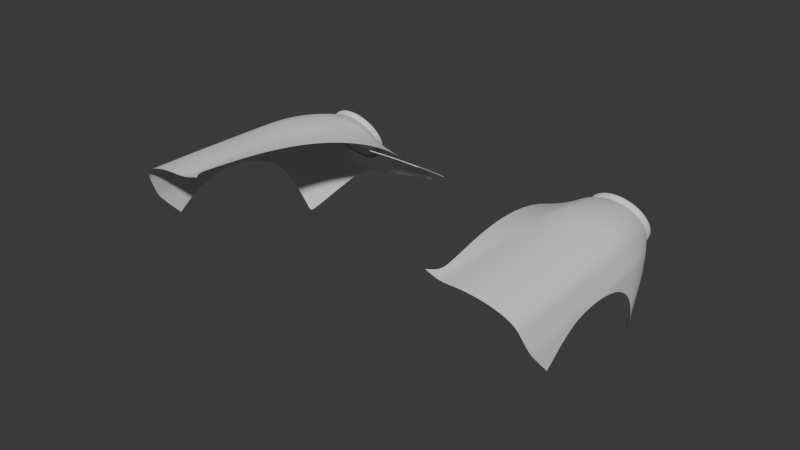 # Source: porsche-356-1964.blend  (saved by Blender 5.1.29; exported with 4.5.12 LTS)
import bpy
from mathutils import Matrix  # noqa: F401  (used for matrix-valued properties, if any)

bpy.ops.wm.read_factory_settings(use_empty=True)
scene = bpy.context.scene
scene.name = 'Scene'

# ---- collections
col_body = bpy.data.collections.new('Body'); scene.collection.children.link(col_body)
col_blueprint = bpy.data.collections.new('Blueprint'); scene.collection.children.link(col_blueprint)

# ---- node groups
ng_smooth_by_angle = bpy.data.node_groups.new('Smooth by Angle', 'GeometryNodeTree')
_s = ng_smooth_by_angle.interface.new_socket(name='Mesh', in_out='OUTPUT', socket_type='NodeSocketGeometry')
_s = ng_smooth_by_angle.interface.new_socket(name='Mesh', in_out='INPUT', socket_type='NodeSocketGeometry')
_s = ng_smooth_by_angle.interface.new_socket(name='Angle', in_out='INPUT', socket_type='NodeSocketFloat')
_s.subtype = 'ANGLE'
_s.default_value = 0.5236
_s.min_value = 0.0
_s.max_value = 3.142
_s.description = 'Maximum face angle for smooth edges'
_s = ng_smooth_by_angle.interface.new_socket(name='Ignore Sharpness', in_out='INPUT', socket_type='NodeSocketBool')
_s.force_non_field = True
ng_smooth_by_angle.description = 'Set the sharpness of mesh edges based on the angle between the neighboring faces'
_N = ng_smooth_by_angle.nodes; _L = ng_smooth_by_angle.links
n0 = _N.new('GeometryNodeSetShadeSmooth'); n0.name = 'Set Shade Smooth'; n0.location = (120, -80)
n0.domain = 'EDGE'
n1 = _N.new('GeometryNodeSetShadeSmooth'); n1.name = 'Set Shade Smooth.001'; n1.location = (300, -80)
n2 = _N.new('NodeGroupOutput'); n2.name = 'Group Output'; n2.location = (480, -80)
n3 = _N.new('GeometryNodeInputMeshEdgeAngle'); n3.name = 'Edge Angle'; n3.location = (-440, -240)
n4 = _N.new('NodeGroupInput'); n4.name = 'Group Input'; n4.location = (-80, -80)
n5 = _N.new('GeometryNodeInputEdgeSmooth'); n5.name = 'Is Edge Smooth'; n5.location = (-260, -120)
n6 = _N.new('GeometryNodeInputShadeSmooth'); n6.name = 'Is Shade Smooth'; n6.location = (-440, -397)
n7 = _N.new('FunctionNodeCompare'); n7.name = 'Compare'; n7.location = (-260, -260)
n7.operation = 'LESS_EQUAL'
n7.inputs[6].default_value = (0.0, 0.0, 0.0, 0.0)
n7.inputs[7].default_value = (0.0, 0.0, 0.0, 0.0)
n8 = _N.new('FunctionNodeBooleanMath'); n8.name = 'Boolean Math.001'; n8.location = (-80, -260)
n9 = _N.new('NodeGroupInput'); n9.name = 'Group Input.001'; n9.location = (-440, -329)
n10 = _N.new('NodeGroupInput'); n10.name = 'Group Input.002'; n10.location = (-259, -189)
n11 = _N.new('FunctionNodeBooleanMath'); n11.name = 'Boolean Math'; n11.location = (-80, -149)
n11.operation = 'OR'
n12 = _N.new('FunctionNodeBooleanMath'); n12.name = 'Boolean Math.002'; n12.location = (-260, -380)
n12.operation = 'OR'
n13 = _N.new('NodeGroupInput'); n13.name = 'Group Input.003'; n13.location = (-440, -460)
_L.new(n3.outputs[0], n7.inputs[0])
_L.new(n1.outputs[0], n2.inputs[0])
_L.new(n9.outputs[1], n7.inputs[1])
_L.new(n7.outputs[0], n8.inputs[0])
_L.new(n4.outputs[0], n0.inputs[0])
_L.new(n0.outputs[0], n1.inputs[0])
_L.new(n8.outputs[0], n0.inputs[2])
_L.new(n10.outputs[2], n11.inputs[1])
_L.new(n5.outputs[0], n11.inputs[0])
_L.new(n11.outputs[0], n0.inputs[1])
_L.new(n13.outputs[2], n12.inputs[1])
_L.new(n6.outputs[0], n12.inputs[0])
_L.new(n12.outputs[0], n8.inputs[1])
n2.is_active_output = True

# ---- world
world_world = bpy.data.worlds.new('World'); scene.world = world_world
world_world.use_nodes = True; world_world.node_tree.nodes.clear()
_N = world_world.node_tree.nodes; _L = world_world.node_tree.links
n0 = _N.new('ShaderNodeOutputWorld'); n0.name = 'World Output'; n0.location = (200, 100)
n1 = _N.new('ShaderNodeBackground'); n1.name = 'Background'; n1.location = (-200, 100)
n1.inputs[0].default_value = (0.05088, 0.05088, 0.05088, 1.0)
_L.new(n1.outputs[0], n0.inputs[0])
n0.is_active_output = True
world_world.color = (0.05088, 0.05088, 0.05088)
world_world.sun_shadow_jitter_overblur = 0.0

# ---- meshes
me_plane = bpy.data.meshes.new('Plane')
me_plane.from_pydata([(-0.4231, 1.162, 0.0), (0.0, -1.0, 0.0), (0.0, 1.213, 0.0), (-0.935, -1.103, 0.0), (-1.073, -0.9536, 0.0), (-0.9959, -1.096, 0.0), (-1.043, -1.065, 0.0), (-1.071, -1.015, 0.0), (-0.5932, 1.105, 0.0), (-0.5932, -1.038, 0.0), (-0.4231, -1.016, 0.0), (0.0, 1.161, 0.0), (-0.4231, 1.102, 0.0), (-0.5932, 1.04, 0.0), (-0.6861, 0.9575, 0.0), (-1.014, -0.9246, 0.0), (-1.012, -0.9704, 0.0), (-0.9939, -1.016, 0.0), (-0.9612, -1.044, 0.0), (-0.9138, -1.05, 0.0), (-0.5932, -0.9956, 0.0), (-0.4231, -0.9746, 0.0), (0.0, -0.9617, 0.0), (-0.7382, 0.9866, 0.0), (-0.8718, -0.8878, 0.0), (-0.4231, -0.817, 0.0), (0.0, -0.8107, 0.0), (-0.5932, -0.8375, 0.0), (-0.5686, 0.9403, 0.0), (-0.4231, 0.9981, 0.0), (0.0, 1.065, 0.0), (-0.636, 0.8779, 0.0), (-0.7754, 0.771, 0.0), (-0.8126, 0.5554, 0.0), (-0.8499, 0.3398, 0.0), (-0.8871, 0.1243, 0.0), (-0.9243, -0.09129, 0.0), (-0.9616, -0.3069, 0.0), (-0.9988, -0.5224, 0.0), (-1.036, -0.738, 0.0), (-0.7226, 0.7484, 0.0), (-0.759, 0.5393, 0.0), (-0.7955, 0.3301, 0.0), (-0.832, 0.121, 0.0), (-0.8685, -0.0881, 0.0), (-0.905, -0.2972, 0.0), (-0.9415, -0.5063, 0.0), (-0.9779, -0.7155, 0.0), (-0.4231, 0.7965, 0.0), (-0.4231, 0.5948, 0.0), (-0.4231, 0.3931, 0.0), (-0.4231, 0.1914, 0.0), (-0.4231, -0.01028, 0.0), (-0.4231, -0.212, 0.0), (-0.4231, -0.4136, 0.0), (-0.4231, -0.6153, 0.0), (-0.5714, 0.7428, 0.0), (-0.5741, 0.5452, 0.0), (-0.5768, 0.3477, 0.0), (-0.5796, 0.1502, 0.0), (-0.5823, -0.04734, 0.0), (-0.585, -0.2449, 0.0), (-0.5878, -0.4424, 0.0), (-0.5905, -0.6399, 0.0), (0.0, -0.6023, 0.0), (0.0, -0.3939, 0.0), (0.0, -0.1855, 0.0), (0.0, 0.02291, 0.0), (0.0, 0.2313, 0.0), (0.0, 0.4397, 0.0), (0.0, 0.6481, 0.0), (0.0, 0.8565, 0.0), (-0.8456, -0.6916, 0.0), (-0.8194, -0.4954, 0.0), (-0.7932, -0.2992, 0.0), (-0.767, -0.103, 0.0), (-0.7408, 0.09317, 0.0), (-0.7146, 0.2894, 0.0), (-0.6884, 0.4856, 0.0), (-0.6622, 0.6817, 0.0), (-0.141, 1.196, 0.0), (-0.282, 1.179, 0.0), (-0.282, -1.01, 0.0), (-0.141, -1.005, 0.0), (-0.141, 1.141, 0.0), (-0.282, 1.122, 0.0), (-0.282, -0.9703, 0.0), (-0.141, -0.966, 0.0), (-0.282, -0.8149, 0.0), (-0.141, -0.8128, 0.0), (-0.282, 1.02, 0.0), (-0.141, 1.043, 0.0), (-0.282, 0.8165, 0.0), (-0.141, 0.8365, 0.0), (-0.282, 0.6126, 0.0), (-0.141, 0.6303, 0.0), (-0.282, 0.4086, 0.0), (-0.141, 0.4242, 0.0), (-0.282, 0.2047, 0.0), (-0.141, 0.218, 0.0), (-0.282, 0.0007876, 0.0), (-0.141, 0.01185, 0.0), (-0.282, -0.2031, 0.0), (-0.141, -0.1943, 0.0), (-0.282, -0.4071, 0.0), (-0.141, -0.4005, 0.0), (-0.282, -0.611, 0.0), (-0.141, -0.6066, 0.0), (0.4231, 1.162, 0.0), (0.935, -1.103, 0.0), (1.073, -0.9536, 0.0), (0.9959, -1.096, 0.0), (1.043, -1.065, 0.0), (1.071, -1.015, 0.0), (0.5932, 1.105, 0.0), (0.5932, -1.038, 0.0), (0.4231, -1.016, 0.0), (0.4231, 1.102, 0.0), (0.5932, 1.04, 0.0), (0.6861, 0.9575, 0.0), (1.014, -0.9246, 0.0), (1.012, -0.9704, 0.0), (0.9939, -1.016, 0.0), (0.9612, -1.044, 0.0), (0.9138, -1.05, 0.0), (0.5932, -0.9956, 0.0), (0.4231, -0.9746, 0.0), (0.7382, 0.9866, 0.0), (0.8718, -0.8878, 0.0), (0.4231, -0.817, 0.0), (0.5932, -0.8375, 0.0), (0.5686, 0.9403, 0.0), (0.4231, 0.9981, 0.0), (0.636, 0.8779, 0.0), (0.7754, 0.771, 0.0), (0.8126, 0.5554, 0.0), (0.8499, 0.3398, 0.0), (0.8871, 0.1243, 0.0), (0.9243, -0.09129, 0.0), (0.9616, -0.3069, 0.0), (0.9988, -0.5224, 0.0), (1.036, -0.738, 0.0), (0.7226, 0.7484, 0.0), (0.759, 0.5393, 0.0), (0.7955, 0.3301, 0.0), (0.832, 0.121, 0.0), (0.8685, -0.0881, 0.0), (0.905, -0.2972, 0.0), (0.9415, -0.5063, 0.0), (0.9779, -0.7155, 0.0), (0.4231, 0.7965, 0.0), (0.4231, 0.5948, 0.0), (0.4231, 0.3931, 0.0), (0.4231, 0.1914, 0.0), (0.4231, -0.01028, 0.0), (0.4231, -0.212, 0.0), (0.4231, -0.4136, 0.0), (0.4231, -0.6153, 0.0), (0.5714, 0.7428, 0.0), (0.5741, 0.5452, 0.0), (0.5768, 0.3477, 0.0), (0.5796, 0.1502, 0.0), (0.5823, -0.04734, 0.0), (0.585, -0.2449, 0.0), (0.5878, -0.4424, 0.0), (0.5905, -0.6399, 0.0), (0.8456, -0.6916, 0.0), (0.8194, -0.4954, 0.0), (0.7932, -0.2992, 0.0), (0.767, -0.103, 0.0), (0.7408, 0.09317, 0.0), (0.7146, 0.2894, 0.0), (0.6884, 0.4856, 0.0), (0.6622, 0.6817, 0.0), (0.141, 1.196, 0.0), (0.282, 1.179, 0.0), (0.282, -1.01, 0.0), (0.141, -1.005, 0.0), (0.141, 1.141, 0.0), (0.282, 1.122, 0.0), (0.282, -0.9703, 0.0), (0.141, -0.966, 0.0), (0.282, -0.8149, 0.0), (0.141, -0.8128, 0.0), (0.282, 1.02, 0.0), (0.141, 1.043, 0.0), (0.282, 0.8165, 0.0), (0.141, 0.8365, 0.0), (0.282, 0.6126, 0.0), (0.141, 0.6303, 0.0), (0.282, 0.4086, 0.0), (0.141, 0.4242, 0.0), (0.282, 0.2047, 0.0), (0.141, 0.218, 0.0), (0.282, 0.0007876, 0.0), (0.141, 0.01185, 0.0), (0.282, -0.2031, 0.0), (0.141, -0.1943, 0.0), (0.282, -0.4071, 0.0), (0.141, -0.4005, 0.0), (0.282, -0.611, 0.0), (0.141, -0.6066, 0.0)], [], [(4, 7, 16, 15), (8, 13, 12, 0), (80, 84, 11, 2), (12, 13, 28, 29), (85, 12, 29, 90), (40, 14, 23, 32), (15, 16, 17, 24), (6, 17, 16, 7), (5, 18, 17, 6), (3, 19, 18, 5), (20, 19, 3, 9), (21, 20, 9, 10), (86, 21, 10, 82), (23, 14, 13, 8), (24, 19, 20, 27), (24, 17, 18, 19), (88, 25, 21, 86), (56, 28, 31, 79), (25, 27, 20, 21), (79, 31, 14, 40), (106, 55, 25, 88), (55, 63, 27, 25), (14, 31, 28, 13), (29, 28, 56, 48), (48, 56, 57, 49), (49, 57, 58, 50), (50, 58, 59, 51), (51, 59, 60, 52), (52, 60, 61, 53), (53, 61, 62, 54), (54, 62, 63, 55), (90, 29, 48, 92), (92, 48, 49, 94), (94, 49, 50, 96), (96, 50, 51, 98), (98, 51, 52, 100), (100, 52, 53, 102), (102, 53, 54, 104), (104, 54, 55, 106), (24, 72, 47, 15), (72, 73, 46, 47), (73, 74, 45, 46), (74, 75, 44, 45), (75, 76, 43, 44), (76, 77, 42, 43), (77, 78, 41, 42), (78, 79, 40, 41), (27, 63, 72, 24), (63, 62, 73, 72), (62, 61, 74, 73), (61, 60, 75, 74), (60, 59, 76, 75), (59, 58, 77, 76), (58, 57, 78, 77), (57, 56, 79, 78), (15, 47, 39, 4), (47, 46, 38, 39), (46, 45, 37, 38), (45, 44, 36, 37), (44, 43, 35, 36), (43, 42, 34, 35), (42, 41, 33, 34), (41, 40, 32, 33), (65, 105, 107, 64), (105, 104, 106, 107), (66, 103, 105, 65), (103, 102, 104, 105), (67, 101, 103, 66), (101, 100, 102, 103), (68, 99, 101, 67), (99, 98, 100, 101), (69, 97, 99, 68), (97, 96, 98, 99), (70, 95, 97, 69), (95, 94, 96, 97), (71, 93, 95, 70), (93, 92, 94, 95), (30, 91, 93, 71), (91, 90, 92, 93), (64, 107, 89, 26), (107, 106, 88, 89), (26, 89, 87, 22), (89, 88, 86, 87), (22, 87, 83, 1), (87, 86, 82, 83), (11, 84, 91, 30), (84, 85, 90, 91), (0, 12, 85, 81), (81, 85, 84, 80), (110, 120, 121, 113), (114, 108, 117, 118), (174, 2, 11, 178), (117, 132, 131, 118), (179, 184, 132, 117), (142, 134, 127, 119), (120, 128, 122, 121), (112, 113, 121, 122), (111, 112, 122, 123), (109, 111, 123, 124), (125, 115, 109, 124), (126, 116, 115, 125), (180, 176, 116, 126), (127, 114, 118, 119), (128, 130, 125, 124), (128, 124, 123, 122), (182, 180, 126, 129), (158, 173, 133, 131), (129, 126, 125, 130), (173, 142, 119, 133), (200, 182, 129, 157), (157, 129, 130, 165), (119, 118, 131, 133), (132, 150, 158, 131), (150, 151, 159, 158), (151, 152, 160, 159), (152, 153, 161, 160), (153, 154, 162, 161), (154, 155, 163, 162), (155, 156, 164, 163), (156, 157, 165, 164), (184, 186, 150, 132), (186, 188, 151, 150), (188, 190, 152, 151), (190, 192, 153, 152), (192, 194, 154, 153), (194, 196, 155, 154), (196, 198, 156, 155), (198, 200, 157, 156), (128, 120, 149, 166), (166, 149, 148, 167), (167, 148, 147, 168), (168, 147, 146, 169), (169, 146, 145, 170), (170, 145, 144, 171), (171, 144, 143, 172), (172, 143, 142, 173), (130, 128, 166, 165), (165, 166, 167, 164), (164, 167, 168, 163), (163, 168, 169, 162), (162, 169, 170, 161), (161, 170, 171, 160), (160, 171, 172, 159), (159, 172, 173, 158), (120, 110, 141, 149), (149, 141, 140, 148), (148, 140, 139, 147), (147, 139, 138, 146), (146, 138, 137, 145), (145, 137, 136, 144), (144, 136, 135, 143), (143, 135, 134, 142), (65, 64, 201, 199), (199, 201, 200, 198), (66, 65, 199, 197), (197, 199, 198, 196), (67, 66, 197, 195), (195, 197, 196, 194), (68, 67, 195, 193), (193, 195, 194, 192), (69, 68, 193, 191), (191, 193, 192, 190), (70, 69, 191, 189), (189, 191, 190, 188), (71, 70, 189, 187), (187, 189, 188, 186), (30, 71, 187, 185), (185, 187, 186, 184), (64, 26, 183, 201), (201, 183, 182, 200), (26, 22, 181, 183), (183, 181, 180, 182), (22, 1, 177, 181), (181, 177, 176, 180), (11, 30, 185, 178), (178, 185, 184, 179), (108, 175, 179, 117), (175, 174, 178, 179)])
me_plane.polygons.foreach_set('use_smooth', [True] * 178)
_uv = me_plane.uv_layers.new(name='UVMap')
_uv.uv.foreach_set('vector', [0.0, 0.07799, 0.006154, 0.04801, 0.03071, 0.06618, 0.02612, 0.08823, 0.125, 1.0, 0.1282, 0.9702, 0.2516, 0.9731, 0.25, 1.0, 0.4167, 1.0, 0.4172, 0.9753, 0.5, 0.9764, 0.5, 1.0, 0.2516, 0.9731, 0.1282, 0.9702, 0.151, 0.9206, 0.2543, 0.926, 0.3344, 0.9742, 0.2516, 0.9731, 0.2543, 0.926, 0.3362, 0.9283, 0.04786, 0.8645, 0.05057, 0.9616, 0.0, 0.9937, 0.0, 0.8919, 0.02612, 0.08823, 0.03071, 0.06618, 0.04279, 0.04355, 0.09154, 0.09746, 0.02318, 0.02254, 0.04279, 0.04355, 0.03071, 0.06618, 0.006154, 0.04801, 0.04773, 0.005807, 0.06033, 0.02847, 0.04279, 0.04355, 0.02318, 0.02254, 0.07684, 0.0, 0.08292, 0.02366, 0.06033, 0.02847, 0.04773, 0.005807, 0.2281, 0.03216, 0.08292, 0.02366, 0.07684, 0.0, 0.2302, 0.0127, 0.3066, 0.03263, 0.2281, 0.03216, 0.2302, 0.0127, 0.3077, 0.01404, 0.3711, 0.02753, 0.3066, 0.03263, 0.3077, 0.01404, 0.3718, 0.00936, 0.0, 0.9937, 0.05057, 0.9616, 0.1282, 0.9702, 0.125, 1.0, 0.09154, 0.09746, 0.08292, 0.02366, 0.2281, 0.03216, 0.2203, 0.105, 0.09154, 0.09746, 0.04279, 0.04355, 0.06033, 0.02847, 0.08292, 0.02366, 0.3683, 0.09784, 0.3025, 0.104, 0.3066, 0.03263, 0.3711, 0.02753, 0.1587, 0.83, 0.151, 0.9206, 0.1015, 0.9071, 0.1004, 0.8171, 0.3025, 0.104, 0.2203, 0.105, 0.2281, 0.03216, 0.3066, 0.03263, 0.1004, 0.8171, 0.1015, 0.9071, 0.05057, 0.9616, 0.04786, 0.8645, 0.3647, 0.1901, 0.2971, 0.1953, 0.3025, 0.104, 0.3683, 0.09784, 0.2971, 0.1953, 0.2126, 0.1957, 0.2203, 0.105, 0.3025, 0.104, 0.05057, 0.9616, 0.1015, 0.9071, 0.151, 0.9206, 0.1282, 0.9702, 0.2543, 0.926, 0.151, 0.9206, 0.1587, 0.83, 0.2597, 0.8346, 0.2597, 0.8346, 0.1587, 0.83, 0.1664, 0.7393, 0.265, 0.7433, 0.265, 0.7433, 0.1664, 0.7393, 0.1741, 0.6487, 0.2704, 0.652, 0.2704, 0.652, 0.1741, 0.6487, 0.1818, 0.5581, 0.2757, 0.5606, 0.2757, 0.5606, 0.1818, 0.5581, 0.1895, 0.4675, 0.2811, 0.4693, 0.2811, 0.4693, 0.1895, 0.4675, 0.1972, 0.3769, 0.2864, 0.378, 0.2864, 0.378, 0.1972, 0.3769, 0.2049, 0.2863, 0.2918, 0.2867, 0.2918, 0.2867, 0.2049, 0.2863, 0.2126, 0.1957, 0.2971, 0.1953, 0.3362, 0.9283, 0.2543, 0.926, 0.2597, 0.8346, 0.3398, 0.8361, 0.3398, 0.8361, 0.2597, 0.8346, 0.265, 0.7433, 0.3434, 0.7438, 0.3434, 0.7438, 0.265, 0.7433, 0.2704, 0.652, 0.3469, 0.6515, 0.3469, 0.6515, 0.2704, 0.652, 0.2757, 0.5606, 0.3505, 0.5592, 0.3505, 0.5592, 0.2757, 0.5606, 0.2811, 0.4693, 0.354, 0.467, 0.354, 0.467, 0.2811, 0.4693, 0.2864, 0.378, 0.3576, 0.3747, 0.3576, 0.3747, 0.2864, 0.378, 0.2918, 0.2867, 0.3612, 0.2824, 0.3612, 0.2824, 0.2918, 0.2867, 0.2971, 0.1953, 0.3647, 0.1901, 0.09154, 0.09746, 0.09264, 0.1874, 0.02884, 0.1853, 0.02612, 0.08823, 0.09264, 0.1874, 0.09375, 0.2774, 0.03156, 0.2823, 0.02884, 0.1853, 0.09375, 0.2774, 0.09486, 0.3673, 0.03427, 0.3793, 0.03156, 0.2823, 0.09486, 0.3673, 0.09596, 0.4573, 0.03699, 0.4764, 0.03427, 0.3793, 0.09596, 0.4573, 0.09707, 0.5473, 0.03971, 0.5734, 0.03699, 0.4764, 0.09707, 0.5473, 0.09818, 0.6372, 0.04242, 0.6705, 0.03971, 0.5734, 0.09818, 0.6372, 0.09929, 0.7272, 0.04514, 0.7675, 0.04242, 0.6705, 0.09929, 0.7272, 0.1004, 0.8171, 0.04786, 0.8645, 0.04514, 0.7675, 0.2203, 0.105, 0.2126, 0.1957, 0.09264, 0.1874, 0.09154, 0.09746, 0.2126, 0.1957, 0.2049, 0.2863, 0.09375, 0.2774, 0.09264, 0.1874, 0.2049, 0.2863, 0.1972, 0.3769, 0.09486, 0.3673, 0.09375, 0.2774, 0.1972, 0.3769, 0.1895, 0.4675, 0.09596, 0.4573, 0.09486, 0.3673, 0.1895, 0.4675, 0.1818, 0.5581, 0.09707, 0.5473, 0.09596, 0.4573, 0.1818, 0.5581, 0.1741, 0.6487, 0.09818, 0.6372, 0.09707, 0.5473, 0.1741, 0.6487, 0.1664, 0.7393, 0.09929, 0.7272, 0.09818, 0.6372, 0.1664, 0.7393, 0.1587, 0.83, 0.1004, 0.8171, 0.09929, 0.7272, 0.02612, 0.08823, 0.02884, 0.1853, 0.0, 0.1797, 0.0, 0.07799, 0.02884, 0.1853, 0.03156, 0.2823, 0.0, 0.2815, 0.0, 0.1797, 0.03156, 0.2823, 0.03427, 0.3793, 0.0, 0.3832, 0.0, 0.2815, 0.03427, 0.3793, 0.03699, 0.4764, 0.0, 0.485, 0.0, 0.3832, 0.03699, 0.4764, 0.03971, 0.5734, 0.0, 0.5867, 0.0, 0.485, 0.03971, 0.5734, 0.04242, 0.6705, 0.0, 0.6884, 0.0, 0.5867, 0.04242, 0.6705, 0.04514, 0.7675, 0.0, 0.7902, 0.0, 0.6884, 0.04514, 0.7675, 0.04786, 0.8645, 0.0, 0.8919, 0.0, 0.7902, 0.5, 0.2739, 0.4306, 0.2781, 0.4324, 0.1849, 0.5, 0.1797, 0.4306, 0.2781, 0.3612, 0.2824, 0.3647, 0.1901, 0.4324, 0.1849, 0.5, 0.3681, 0.4288, 0.3714, 0.4306, 0.2781, 0.5, 0.2739, 0.4288, 0.3714, 0.3576, 0.3747, 0.3612, 0.2824, 0.4306, 0.2781, 0.5, 0.4622, 0.427, 0.4646, 0.4288, 0.3714, 0.5, 0.3681, 0.427, 0.4646, 0.354, 0.467, 0.3576, 0.3747, 0.4288, 0.3714, 0.5, 0.5564, 0.4252, 0.5578, 0.427, 0.4646, 0.5, 0.4622, 0.4252, 0.5578, 0.3505, 0.5592, 0.354, 0.467, 0.427, 0.4646, 0.5, 0.6506, 0.4235, 0.651, 0.4252, 0.5578, 0.5, 0.5564, 0.4235, 0.651, 0.3469, 0.6515, 0.3505, 0.5592, 0.4252, 0.5578, 0.5, 0.7447, 0.4217, 0.7443, 0.4235, 0.651, 0.5, 0.6506, 0.4217, 0.7443, 0.3434, 0.7438, 0.3469, 0.6515, 0.4235, 0.651, 0.5, 0.8389, 0.4199, 0.8375, 0.4217, 0.7443, 0.5, 0.7447, 0.4199, 0.8375, 0.3398, 0.8361, 0.3434, 0.7438, 0.4217, 0.7443, 0.5, 0.9331, 0.4181, 0.9307, 0.4199, 0.8375, 0.5, 0.8389, 0.4181, 0.9307, 0.3362, 0.9283, 0.3398, 0.8361, 0.4199, 0.8375, 0.5, 0.1797, 0.4324, 0.1849, 0.4342, 0.09169, 0.5, 0.08553, 0.4324, 0.1849, 0.3647, 0.1901, 0.3683, 0.09784, 0.4342, 0.09169, 0.5, 0.08553, 0.4342, 0.09169, 0.4355, 0.02242, 0.5, 0.01732, 0.4342, 0.09169, 0.3683, 0.09784, 0.3711, 0.02753, 0.4355, 0.02242, 0.5, 0.01732, 0.4355, 0.02242, 0.4359, 0.00468, 0.5, 0.0, 0.4355, 0.02242, 0.3711, 0.02753, 0.3718, 0.00936, 0.4359, 0.00468, 0.5, 0.9764, 0.4172, 0.9753, 0.4181, 0.9307, 0.5, 0.9331, 0.4172, 0.9753, 0.3344, 0.9742, 0.3362, 0.9283, 0.4181, 0.9307, 0.25, 1.0, 0.2516, 0.9731, 0.3344, 0.9742, 0.3333, 1.0, 0.3333, 1.0, 0.3344, 0.9742, 0.4172, 0.9753, 0.4167, 1.0, 0.0, 0.07799, 0.02612, 0.08823, 0.03071, 0.06618, 0.006154, 0.04801, 0.125, 1.0, 0.25, 1.0, 0.2516, 0.9731, 0.1282, 0.9702, 0.4167, 1.0, 0.5, 1.0, 0.5, 0.9764, 0.4172, 0.9753, 0.2516, 0.9731, 0.2543, 0.926, 0.151, 0.9206, 0.1282, 0.9702, 0.3344, 0.9742, 0.3362, 0.9283, 0.2543, 0.926, 0.2516, 0.9731, 0.04786, 0.8645, 0.0, 0.8919, 0.0, 0.9937, 0.05057, 0.9616, 0.02612, 0.08823, 0.09154, 0.09746, 0.04279, 0.04355, 0.03071, 0.06618, 0.02318, 0.02254, 0.006154, 0.04801, 0.03071, 0.06618, 0.04279, 0.04355, 0.04773, 0.005807, 0.02318, 0.02254, 0.04279, 0.04355, 0.06033, 0.02847, 0.07684, 0.0, 0.04773, 0.005807, 0.06033, 0.02847, 0.08292, 0.02366, 0.2281, 0.03216, 0.2302, 0.0127, 0.07684, 0.0, 0.08292, 0.02366, 0.3066, 0.03263, 0.3077, 0.01404, 0.2302, 0.0127, 0.2281, 0.03216, 0.3711, 0.02753, 0.3718, 0.00936, 0.3077, 0.01404, 0.3066, 0.03263, 0.0, 0.9937, 0.125, 1.0, 0.1282, 0.9702, 0.05057, 0.9616, 0.09154, 0.09746, 0.2203, 0.105, 0.2281, 0.03216, 0.08292, 0.02366, 0.09154, 0.09746, 0.08292, 0.02366, 0.06033, 0.02847, 0.04279, 0.04355, 0.3683, 0.09784, 0.3711, 0.02753, 0.3066, 0.03263, 0.3025, 0.104, 0.1587, 0.83, 0.1004, 0.8171, 0.1015, 0.9071, 0.151, 0.9206, 0.3025, 0.104, 0.3066, 0.03263, 0.2281, 0.03216, 0.2203, 0.105, 0.1004, 0.8171, 0.04786, 0.8645, 0.05057, 0.9616, 0.1015, 0.9071, 0.3647, 0.1901, 0.3683, 0.09784, 0.3025, 0.104, 0.2971, 0.1953, 0.2971, 0.1953, 0.3025, 0.104, 0.2203, 0.105, 0.2126, 0.1957, 0.05057, 0.9616, 0.1282, 0.9702, 0.151, 0.9206, 0.1015, 0.9071, 0.2543, 0.926, 0.2597, 0.8346, 0.1587, 0.83, 0.151, 0.9206, 0.2597, 0.8346, 0.265, 0.7433, 0.1664, 0.7393, 0.1587, 0.83, 0.265, 0.7433, 0.2704, 0.652, 0.1741, 0.6487, 0.1664, 0.7393, 0.2704, 0.652, 0.2757, 0.5606, 0.1818, 0.5581, 0.1741, 0.6487, 0.2757, 0.5606, 0.2811, 0.4693, 0.1895, 0.4675, 0.1818, 0.5581, 0.2811, 0.4693, 0.2864, 0.378, 0.1972, 0.3769, 0.1895, 0.4675, 0.2864, 0.378, 0.2918, 0.2867, 0.2049, 0.2863, 0.1972, 0.3769, 0.2918, 0.2867, 0.2971, 0.1953, 0.2126, 0.1957, 0.2049, 0.2863, 0.3362, 0.9283, 0.3398, 0.8361, 0.2597, 0.8346, 0.2543, 0.926, 0.3398, 0.8361, 0.3434, 0.7438, 0.265, 0.7433, 0.2597, 0.8346, 0.3434, 0.7438, 0.3469, 0.6515, 0.2704, 0.652, 0.265, 0.7433, 0.3469, 0.6515, 0.3505, 0.5592, 0.2757, 0.5606, 0.2704, 0.652, 0.3505, 0.5592, 0.354, 0.467, 0.2811, 0.4693, 0.2757, 0.5606, 0.354, 0.467, 0.3576, 0.3747, 0.2864, 0.378, 0.2811, 0.4693, 0.3576, 0.3747, 0.3612, 0.2824, 0.2918, 0.2867, 0.2864, 0.378, 0.3612, 0.2824, 0.3647, 0.1901, 0.2971, 0.1953, 0.2918, 0.2867, 0.09154, 0.09746, 0.02612, 0.08823, 0.02884, 0.1853, 0.09264, 0.1874, 0.09264, 0.1874, 0.02884, 0.1853, 0.03156, 0.2823, 0.09375, 0.2774, 0.09375, 0.2774, 0.03156, 0.2823, 0.03427, 0.3793, 0.09486, 0.3673, 0.09486, 0.3673, 0.03427, 0.3793, 0.03699, 0.4764, 0.09596, 0.4573, 0.09596, 0.4573, 0.03699, 0.4764, 0.03971, 0.5734, 0.09707, 0.5473, 0.09707, 0.5473, 0.03971, 0.5734, 0.04242, 0.6705, 0.09818, 0.6372, 0.09818, 0.6372, 0.04242, 0.6705, 0.04514, 0.7675, 0.09929, 0.7272, 0.09929, 0.7272, 0.04514, 0.7675, 0.04786, 0.8645, 0.1004, 0.8171, 0.2203, 0.105, 0.09154, 0.09746, 0.09264, 0.1874, 0.2126, 0.1957, 0.2126, 0.1957, 0.09264, 0.1874, 0.09375, 0.2774, 0.2049, 0.2863, 0.2049, 0.2863, 0.09375, 0.2774, 0.09486, 0.3673, 0.1972, 0.3769, 0.1972, 0.3769, 0.09486, 0.3673, 0.09596, 0.4573, 0.1895, 0.4675, 0.1895, 0.4675, 0.09596, 0.4573, 0.09707, 0.5473, 0.1818, 0.5581, 0.1818, 0.5581, 0.09707, 0.5473, 0.09818, 0.6372, 0.1741, 0.6487, 0.1741, 0.6487, 0.09818, 0.6372, 0.09929, 0.7272, 0.1664, 0.7393, 0.1664, 0.7393, 0.09929, 0.7272, 0.1004, 0.8171, 0.1587, 0.83, 0.02612, 0.08823, 0.0, 0.07799, 0.0, 0.1797, 0.02884, 0.1853, 0.02884, 0.1853, 0.0, 0.1797, 0.0, 0.2815, 0.03156, 0.2823, 0.03156, 0.2823, 0.0, 0.2815, 0.0, 0.3832, 0.03427, 0.3793, 0.03427, 0.3793, 0.0, 0.3832, 0.0, 0.485, 0.03699, 0.4764, 0.03699, 0.4764, 0.0, 0.485, 0.0, 0.5867, 0.03971, 0.5734, 0.03971, 0.5734, 0.0, 0.5867, 0.0, 0.6884, 0.04242, 0.6705, 0.04242, 0.6705, 0.0, 0.6884, 0.0, 0.7902, 0.04514, 0.7675, 0.04514, 0.7675, 0.0, 0.7902, 0.0, 0.8919, 0.04786, 0.8645, 0.5, 0.2739, 0.5, 0.1797, 0.4324, 0.1849, 0.4306, 0.2781, 0.4306, 0.2781, 0.4324, 0.1849, 0.3647, 0.1901, 0.3612, 0.2824, 0.5, 0.3681, 0.5, 0.2739, 0.4306, 0.2781, 0.4288, 0.3714, 0.4288, 0.3714, 0.4306, 0.2781, 0.3612, 0.2824, 0.3576, 0.3747, 0.5, 0.4622, 0.5, 0.3681, 0.4288, 0.3714, 0.427, 0.4646, 0.427, 0.4646, 0.4288, 0.3714, 0.3576, 0.3747, 0.354, 0.467, 0.5, 0.5564, 0.5, 0.4622, 0.427, 0.4646, 0.4252, 0.5578, 0.4252, 0.5578, 0.427, 0.4646, 0.354, 0.467, 0.3505, 0.5592, 0.5, 0.6506, 0.5, 0.5564, 0.4252, 0.5578, 0.4235, 0.651, 0.4235, 0.651, 0.4252, 0.5578, 0.3505, 0.5592, 0.3469, 0.6515, 0.5, 0.7447, 0.5, 0.6506, 0.4235, 0.651, 0.4217, 0.7443, 0.4217, 0.7443, 0.4235, 0.651, 0.3469, 0.6515, 0.3434, 0.7438, 0.5, 0.8389, 0.5, 0.7447, 0.4217, 0.7443, 0.4199, 0.8375, 0.4199, 0.8375, 0.4217, 0.7443, 0.3434, 0.7438, 0.3398, 0.8361, 0.5, 0.9331, 0.5, 0.8389, 0.4199, 0.8375, 0.4181, 0.9307, 0.4181, 0.9307, 0.4199, 0.8375, 0.3398, 0.8361, 0.3362, 0.9283, 0.5, 0.1797, 0.5, 0.08553, 0.4342, 0.09169, 0.4324, 0.1849, 0.4324, 0.1849, 0.4342, 0.09169, 0.3683, 0.09784, 0.3647, 0.1901, 0.5, 0.08553, 0.5, 0.01732, 0.4355, 0.02242, 0.4342, 0.09169, 0.4342, 0.09169, 0.4355, 0.02242, 0.3711, 0.02753, 0.3683, 0.09784, 0.5, 0.01732, 0.5, 0.0, 0.4359, 0.00468, 0.4355, 0.02242, 0.4355, 0.02242, 0.4359, 0.00468, 0.3718, 0.00936, 0.3711, 0.02753, 0.5, 0.9764, 0.5, 0.9331, 0.4181, 0.9307, 0.4172, 0.9753, 0.4172, 0.9753, 0.4181, 0.9307, 0.3362, 0.9283, 0.3344, 0.9742, 0.25, 1.0, 0.3333, 1.0, 0.3344, 0.9742, 0.2516, 0.9731, 0.3333, 1.0, 0.4167, 1.0, 0.4172, 0.9753, 0.3344, 0.9742])
me_plane.update()
me_circle = bpy.data.meshes.new('Circle')
me_circle.from_pydata([(0.0, 0.112, 0.0), (-0.02899, 0.1082, 0.0), (-0.05601, 0.09701, 0.0), (-0.07921, 0.07921, 0.0), (-0.09701, 0.05601, 0.0), (-0.1082, 0.02899, 0.0), (-0.112, 0.0, 0.0), (-0.1082, -0.02899, 0.0), (-0.09701, -0.05601, 0.0), (-0.07921, -0.07921, 0.0), (-0.05601, -0.09701, 0.0), (-0.02899, -0.1082, 0.0), (0.0, -0.112, 0.0), (0.02899, -0.1082, 0.0), (0.05601, -0.09701, 0.0), (0.07921, -0.07921, 0.0), (0.09701, -0.05601, 0.0), (0.1082, -0.02899, 0.0), (0.112, 0.0, 0.0), (0.1082, 0.02899, 0.0), (0.09701, 0.05601, 0.0), (0.07921, 0.07921, 0.0), (0.05601, 0.09701, 0.0), (0.02899, 0.1082, 0.0), (0.0, 0.09585, 0.0), (-0.02481, 0.09259, 2.06e-16), (-0.04793, 0.08301, 3.98e-16), (-0.06778, 0.06778, 5.628e-16), (-0.08301, 0.04793, 6.893e-16), (-0.09259, 0.02481, 7.688e-16), (-0.09585, 4.816e-09, 7.959e-16), (-0.09259, -0.02481, 7.688e-16), (-0.08301, -0.04793, 6.893e-16), (-0.06778, -0.06778, 5.628e-16), (-0.04793, -0.08301, 3.98e-16), (-0.02481, -0.09259, 2.06e-16), (0.0, -0.09585, 0.0), (0.02481, -0.09259, -2.06e-16), (0.04793, -0.08301, -3.98e-16), (0.06778, -0.06778, -5.628e-16), (0.08301, -0.04793, -6.893e-16), (0.09259, -0.02481, -7.688e-16), (0.09585, 4.816e-09, -7.959e-16), (0.09259, 0.02481, -7.688e-16), (0.08301, 0.04793, -6.893e-16), (0.06778, 0.06778, -5.628e-16), (0.04793, 0.08301, -3.98e-16), (0.02481, 0.09259, -2.06e-16), (0.0, 0.1261, -3.338e-09), (-0.03263, 0.1218, -3.225e-09), (-0.06304, 0.1092, -2.891e-09), (-0.08915, 0.08915, -2.361e-09), (-0.1092, 0.06304, -1.669e-09), (-0.1218, 0.03263, -8.64e-10), (-0.1261, -4.19e-09, 1.791e-15), (-0.1218, -0.03263, 8.64e-10), (-0.1092, -0.06304, 1.669e-09), (-0.08915, -0.08915, 2.361e-09), (-0.06304, -0.1092, 2.891e-09), (-0.03263, -0.1218, 3.225e-09), (0.0, -0.1261, 3.338e-09), (0.03263, -0.1218, 3.225e-09), (0.06304, -0.1092, 2.891e-09), (0.08915, -0.08915, 2.361e-09), (0.1092, -0.06304, 1.669e-09), (0.1218, -0.03263, 8.64e-10), (0.1261, -4.19e-09, 1.99e-16), (0.1218, 0.03263, -8.64e-10), (0.1092, 0.06304, -1.669e-09), (0.08915, 0.08915, -2.361e-09), (0.06304, 0.1092, -2.891e-09), (0.03263, 0.1218, -3.225e-09), (-3.109e-16, 0.1261, -0.02465), (-0.03263, 0.1218, -0.02465), (-0.06304, 0.1092, -0.02465), (-0.08915, 0.08915, -0.02465), (-0.1092, 0.06304, -0.02327), (-0.1218, 0.03263, -0.02301), (-0.1261, -4.19e-09, -0.02358), (-0.1218, -0.03263, -0.02224), (-0.1092, -0.06304, -0.02092), (-0.08915, -0.08915, -0.01904), (-0.06304, -0.1092, -0.0202), (-2.707e-10, -0.1212, -0.02414), (0.03263, -0.1218, -0.02192), (0.06304, -0.1092, -0.02249), (0.08915, -0.08915, -0.02385), (0.1092, -0.06304, -0.02465), (0.1218, -0.03263, -0.02465), (0.1261, -4.19e-09, -0.02465), (0.1218, 0.03263, -0.02465), (0.1092, 0.06304, -0.02465), (0.08915, 0.08915, -0.02465), (0.06304, 0.1092, -0.02465), (0.03263, 0.1218, -0.02465), (-6.916e-16, 0.09883, -0.02465), (-0.02558, 0.09546, -0.02465), (-0.04942, 0.08559, -0.02465), (-0.06988, 0.06988, -0.02465), (-0.08559, 0.04942, -0.02465), (-0.09546, 0.02558, -0.02465), (-0.09883, -1.05e-08, -0.02465), (-0.09546, -0.02558, -0.02465), (-0.08559, -0.04942, -0.02465), (-0.06988, -0.06988, -0.02465), (-0.04942, -0.08559, -0.02465), (-0.02558, -0.09546, -0.02465), (2.042e-16, -0.09883, -0.02465), (0.02558, -0.09546, -0.02465), (0.04942, -0.08559, -0.02465), (0.06988, -0.06988, -0.02465), (0.08559, -0.04942, -0.02465), (0.09546, -0.02558, -0.02465), (0.09883, -1.05e-08, -0.02465), (0.09546, 0.02558, -0.02465), (0.08559, 0.04942, -0.02465), (0.06988, 0.06988, -0.02465), (0.04942, 0.08559, -0.02465), (0.02558, 0.09546, -0.02465), (-1.555e-16, -0.1261, -0.01232), (-0.03263, -0.1218, -0.01232), (-0.1218, 0.03263, -0.01232), (-0.1092, 0.06304, -0.01232), (0.1092, 0.06304, -0.01232), (0.1218, 0.03263, -0.01232), (0.03263, -0.1218, -0.01232), (-0.1261, -4.19e-09, -0.01232), (0.08915, 0.08915, -0.01232), (0.06304, -0.1092, -0.01232), (-0.1218, -0.03263, -0.01232), (0.06304, 0.1092, -0.01232), (0.08915, -0.08915, -0.01232), (-0.1092, -0.06304, -0.01232), (0.03263, 0.1218, -0.01232), (-0.03263, 0.1218, -0.01232), (-1.555e-16, 0.1261, -0.01232), (0.1092, -0.06304, -0.01232), (-0.08915, -0.08915, -0.01232), (-0.06304, 0.1092, -0.01232), (0.1218, -0.03263, -0.01232), (-0.06304, -0.1092, -0.01232), (-0.08915, 0.08915, -0.01232), (0.1261, -4.19e-09, -0.01232), (-3.458e-16, 0.09734, -0.01232), (0.02519, 0.09403, -0.01232), (0.04867, 0.0843, -0.01232), (0.06883, 0.06883, -0.01232), (0.0843, 0.04867, -0.01232), (0.09403, 0.02519, -0.01232), (0.09734, -2.841e-09, -0.01232), (0.09403, -0.02519, -0.01232), (0.0843, -0.04867, -0.01232), (0.06883, -0.06883, -0.01232), (0.04867, -0.0843, -0.01232), (0.02519, -0.09403, -0.01232), (1.021e-16, -0.09734, -0.01232), (-0.02519, -0.09403, -0.01232), (-0.04867, -0.0843, -0.01232), (-0.06883, -0.06883, -0.01232), (-0.0843, -0.04867, -0.01232), (-0.09403, -0.02519, -0.01232), (-0.09734, -2.841e-09, -0.01232), (-0.09403, 0.02519, -0.01232), (-0.0843, 0.04867, -0.01232), (-0.06883, 0.06883, -0.01232), (-0.04867, 0.0843, -0.01232), (-0.02519, 0.09403, -0.01232), (-0.06035, -0.1045, -0.02465), (-0.05211, -0.09025, -0.02465), (-0.07369, -0.07369, -0.02465), (-0.08534, -0.08534, -0.02465), (-0.08534, 0.08534, -0.02465), (-0.07369, 0.07369, -0.02465), (-0.05211, 0.09025, -0.02465), (-0.06035, 0.1045, -0.02465), (0.1207, -5.436e-09, -0.02465), (0.1042, -9.252e-09, -0.02465), (0.1007, -0.02697, -0.02465), (0.1166, -0.03124, -0.02465), (-0.03124, -0.1166, -0.02465), (-0.02697, -0.1007, -0.02465), (-0.1045, 0.06035, -0.02465), (-0.09025, 0.05211, -0.02465), (0.1166, 0.03124, -0.02465), (0.1007, 0.02697, -0.02465), (-2.092e-16, -0.1207, -0.02465), (1.025e-16, -0.1042, -0.02465), (-0.1166, 0.03124, -0.02465), (-0.1007, 0.02697, -0.02465), (0.1045, 0.06035, -0.02465), (0.09025, 0.05211, -0.02465), (0.0001153, 0.1686, -0.07588), (0.02697, -0.1007, -0.02465), (-0.03879, 0.1674, -0.07481), (-0.1205, -0.00128, -0.02465), (-0.1042, -9.252e-09, -0.02465), (0.0371, 0.1645, -0.07588), (0.08534, 0.08534, -0.02465), (0.07369, 0.07369, -0.02465), (0.07156, 0.1524, -0.07588), (0.06035, -0.1045, -0.02465), (0.05211, -0.09025, -0.02465), (0.1012, 0.1332, -0.07588), (-0.1166, -0.03124, -0.02465), (-0.1007, -0.02697, -0.02465), (0.06035, 0.1045, -0.02465), (0.05211, 0.09025, -0.02465), (0.1239, 0.1082, -0.07588), (0.08534, -0.08534, -0.02465), (0.07369, -0.07369, -0.02465), (-0.1045, -0.06035, -0.02465), (-0.09025, -0.05211, -0.02465), (0.1381, 0.07912, -0.07588), (0.03124, 0.1166, -0.02465), (0.02697, 0.1007, -0.02465), (-0.03124, 0.1166, -0.02465), (-0.02697, 0.1007, -0.02465), (0.143, 0.04788, -0.07588), (-6.164e-16, 0.1042, -0.02465), (-3.861e-16, 0.1207, -0.02465), (0.1045, -0.06035, -0.02465), (0.09025, -0.05211, -0.02465), (0.0004157, 0.2197, -0.1388), (-0.04109, 0.2155, -0.1388), (0.04192, 0.2155, -0.1388), (0.08059, 0.2035, -0.1388), (0.1138, 0.1843, -0.1388), (0.1393, 0.1593, -0.1388), (0.1553, 0.1302, -0.1388), (0.1608, 0.09897, -0.1388), (6.276e-08, 0.2678, -0.2095), (-0.04653, 0.2637, -0.2095), (0.04653, 0.2637, -0.2095), (0.08989, 0.2516, -0.2095), (0.1271, 0.2325, -0.2095), (0.1557, 0.2075, -0.2095), (0.1737, 0.1784, -0.2095), (0.1798, 0.1471, -0.2095), (5.359e-08, 0.3036, -0.2771), (-0.04837, 0.2995, -0.2771), (0.04837, 0.2995, -0.2771), (0.09345, 0.2874, -0.2771), (0.1322, 0.2683, -0.2771), (0.1619, 0.2433, -0.2771), (0.1805, 0.2142, -0.2771), (0.1869, 0.1829, -0.2771), (4.24e-08, 0.3333, -0.3411), (-0.04996, 0.3292, -0.3411), (0.04996, 0.3292, -0.3411), (0.09652, 0.3171, -0.3411), (0.1365, 0.298, -0.3411), (0.1672, 0.273, -0.3411), (0.1865, 0.2438, -0.3411), (0.193, 0.2126, -0.3411), (3.194e-08, 0.3672, -0.414), (-0.05089, 0.3631, -0.414), (0.05089, 0.3631, -0.414), (0.09832, 0.351, -0.414), (0.139, 0.3318, -0.414), (0.1703, 0.3068, -0.414), (0.1899, 0.2777, -0.414), (0.1966, 0.2465, -0.414), (2.014e-08, 0.4023, -0.4896), (-0.05141, 0.3982, -0.4896), (0.05141, 0.3982, -0.4896), (0.09931, 0.3861, -0.4896), (0.1404, 0.367, -0.4896), (0.172, 0.342, -0.4896), (0.1919, 0.3128, -0.4896), (0.1986, 0.2816, -0.4896), (7.938e-09, 0.4404, -0.5715), (-0.05252, 0.4362, -0.5715), (0.05252, 0.4362, -0.5715), (0.1015, 0.4242, -0.5715), (0.1435, 0.405, -0.5715), (0.1757, 0.38, -0.5715), (0.196, 0.3509, -0.5715), (0.2029, 0.3197, -0.5715), (-7.831e-09, 0.485, -0.6676), (-0.05311, 0.4809, -0.6676), (0.05311, 0.4809, -0.6676), (0.1026, 0.4688, -0.6676), (0.1451, 0.4496, -0.6676), (0.1777, 0.4247, -0.6676), (0.1982, 0.3955, -0.6676), (0.2052, 0.3643, -0.6676), (-2.335e-08, 0.5283, -0.7608), (-0.05311, 0.5242, -0.7608), (0.05311, 0.5242, -0.7608), (0.1026, 0.5121, -0.7608), (0.1451, 0.4929, -0.7608), (0.1777, 0.4679, -0.7608), (0.1982, 0.4388, -0.7608), (0.2052, 0.4076, -0.7608), (-3.474e-08, 0.5601, -0.8292), (-0.05311, 0.556, -0.8292), (0.05311, 0.556, -0.8292), (0.1026, 0.5439, -0.8292), (0.1451, 0.5247, -0.8292), (0.1777, 0.4997, -0.8292), (0.1982, 0.4706, -0.8292), (0.2052, 0.4394, -0.8292), (0.1432, -0.00476, -0.06867), (0.1686, 0.05446, -0.1388), (0.188, 0.1026, -0.2095), (0.1951, 0.1384, -0.2771), (0.2012, 0.1681, -0.3411), (0.2048, 0.202, -0.414), (0.2061, 0.2411, -0.4896), (0.2111, 0.2752, -0.5715), (0.2134, 0.3198, -0.6676), (0.2134, 0.3631, -0.7608), (0.2134, 0.3949, -0.8292), (0.1747, 0.01905, -0.1388), (0.1951, 0.06384, -0.2095), (0.2024, 0.09865, -0.2771), (0.2079, 0.1321, -0.3411), (0.2117, 0.1646, -0.414), (0.2143, 0.1985, -0.4967), (0.217, 0.2413, -0.5809), (0.2203, 0.2825, -0.6676), (0.2218, 0.3174, -0.7608), (0.2218, 0.3492, -0.8292), (0.219, 0.2299, -0.6394), (0.2165, 0.2279, -0.5904), (0.2216, 0.2319, -0.6885), (0.2222, 0.2104, -0.7843), (0.2215, 0.1647, -0.8714), (0.2151, 0.09503, -0.9372), (0.2044, 0.015, -0.9965), (0.1444, -0.2485, -0.2979), (0.1653, -0.2079, -0.2851), (0.1868, -0.1096, -0.2809), (0.1958, -0.01057, -0.2879), (0.2032, 0.07637, -0.3398), (0.2105, 0.1459, -0.4139), (0.2068, 0.1111, -0.3769), (0.2112, 0.2139, -0.4923), (0.1633, -0.1967, -0.2711), (0.2032, 0.07909, -0.3294), (0.1959, -0.003889, -0.2802), (0.186, -0.1007, -0.2702), (0.208, 0.1156, -0.3625), (0.2199, 0.2432, -0.6479), (0.2222, 0.2233, -0.7885), (0.2216, 0.2453, -0.6998), (0.2024, 0.0852, -0.2996), (0.2063, 0.1127, -0.3364), (0.1572, -0.1021, -0.1521), (0.1955, 0.02997, -0.2448), (0.1797, -0.03399, -0.197), (0.2217, 0.2813, -0.7303), (0.222, 0.2862, -0.8089), (0.2205, 0.2686, -0.6777), (0.1089, -0.09688, -0.05868), (0.1305, -0.06862, -0.05896), (0.1401, -0.2531, -0.2851), (0.1452, -0.1278, -0.1447), (-0.07474, 0.5287, -0.7548), (-0.6982, 0.5869, -0.7542), (-0.7771, 0.5854, -0.7577), (-0.7641, -0.2029, 0.06878), (-0.6937, -0.208, 0.07401), (-1.144, 0.488, -0.6554), (-1.125, 0.443, -0.5595), (-1.105, 0.3926, -0.4662), (-1.087, 0.3359, -0.3758), (-1.07, 0.2714, -0.289), (-1.052, 0.1984, -0.2061), (-1.033, 0.1162, -0.1264), (-1.012, 0.01298, -0.05249), (-0.9914, -0.1193, 0.01192), (-0.8593, 0.582, -0.7621), (-0.9549, 0.5788, -0.7756), (-0.9189, -0.1796, 0.0469), (-1.162, 0.5435, -0.7795), (-1.152, 0.5555, -0.801), (-1.132, 0.5648, -0.8135), (-1.163, 0.5305, -0.7524), (-1.108, 0.5701, -0.815), (-0.8343, -0.2006, 0.06344), (-0.5481, 0.5869, -0.7542), (-0.4691, 0.5854, -0.7577), (-0.4822, -0.2029, 0.06878), (-0.5526, -0.208, 0.07401), (-0.1019, 0.488, -0.6554), (-0.1214, 0.443, -0.5595), (-0.1408, 0.3926, -0.4662), (-0.1593, 0.3359, -0.3758), (-0.1768, 0.2714, -0.289), (-0.1944, 0.1984, -0.2061), (-0.2136, 0.1162, -0.1264), (-0.234, 0.01298, -0.05249), (-0.2549, -0.1193, 0.01192), (-0.387, 0.582, -0.7621), (-0.2914, 0.5788, -0.7756), (-0.3273, -0.1796, 0.0469), (-0.08383, 0.5435, -0.7795), (-0.09474, 0.5555, -0.801), (-0.1138, 0.5648, -0.8135), (-0.0833, 0.5305, -0.7524), (-0.1381, 0.5701, -0.815), (-0.6231, -0.216, 0.07909), (-0.6231, 0.5865, -0.7515), (-0.412, -0.2006, 0.06344), (-0.07831, 0.1459, -0.06757), (-0.07989, 0.1797, -0.1205), (-0.08639, 0.2285, -0.1897), (-0.08322, 0.2754, -0.2602), (-0.08021, 0.3154, -0.3286), (-0.07676, 0.3566, -0.4049), (-0.07273, 0.3969, -0.484), (-0.06894, 0.4379, -0.5687), (-0.06476, 0.4826, -0.6647), (-0.06538, 0.5268, -0.7574), (-0.0679, 0.5515, -0.8099), (-0.07729, 0.5415, -0.7817), (-0.09449, 0.4404, -0.5642), (-0.08359, 0.4853, -0.66), (-0.1289, 0.2932, -0.3087), (-0.1397, 0.2363, -0.2328), (-0.1052, 0.3948, -0.4755), (-0.1181, 0.3462, -0.3903), (-0.1251, 0.1323, -0.1003), (-0.1372, 0.1837, -0.1644), (-0.1222, 0.09076, -0.04951), (-0.1622, 0.09324, -0.08366), (-0.1643, 0.02029, -0.03997), (-0.1627, 0.1612, -0.1517), (-0.1968, 0.05201, -0.06913), (-0.2087, -0.05172, -0.01403), (-0.1881, 0.1387, -0.1391), (-0.1781, 0.1706, -0.1733), (-0.1627, 0.1828, -0.1792), (-0.2608, -0.1843, 0.04875), (-0.1677, -0.05135, -0.01424), (-0.2131, -0.1153, 0.01472), (-0.2644, -0.2616, 0.06886), (-0.1926, -0.2556, 0.06132), (-0.2283, -0.2591, 0.0669), (-0.08652, -0.2558, 0.03724), (-0.03263, -0.1218, -0.02089), (-0.05098, -0.2539, 0.02992), (-0.01591, -0.2517, 0.02147), (0.03116, -0.1163, -0.02465), (0.06185, -0.1574, -0.02258), (0.05056, -0.2417, -0.006107), (0.07362, -0.2365, -0.03777), (-0.1216, -0.2572, 0.04637), (-0.1674, -0.1234, 0.007131), (-0.2623, -0.2164, 0.05712), (-0.2169, -0.1706, 0.03404), (0.1175, -0.06448, -0.0418), (0.09464, -0.08989, -0.03806), (0.131, -0.0195, -0.04631), (0.1319, 0.02394, -0.05026), (0.1274, 0.05518, -0.05026), (0.03417, 0.1405, -0.05026), (0.1142, 0.08429, -0.05026), (0.06595, 0.1285, -0.05026), (0.09325, 0.1093, -0.05026), (5.765e-05, 0.1446, -0.05026), (-0.06933, 0.1252, -0.04611), (-0.03501, 0.142, -0.04973), (-0.1344, 0.04032, -0.03231), (-0.1038, 0.08805, -0.03708), (0.01719, -0.2465, 0.007288), (-0.0124, -0.1867, -0.0001149), (-0.08236, -0.1807, 0.00863), (0.02202, -0.1817, -0.007746), (-0.04806, -0.1855, 0.00385), (-0.1146, -0.1711, 0.01347), (-0.1341, 0.07094, -0.04683), (-0.1181, 0.06574, -0.03485), (-0.1414, 0.09174, -0.06575), (-0.07904, 0.1615, -0.092), (-0.1237, 0.1115, -0.07495), (0.1559, 0.02485, -0.1038), (0.0002655, 0.1941, -0.1074), (0.1075, 0.1588, -0.1074), (0.03951, 0.19, -0.1074), (0.1316, 0.1338, -0.1074), (0.1526, -0.02478, -0.0989), (0.1519, 0.07342, -0.1074), (0.1467, 0.1047, -0.1074), (-0.03994, 0.1915, -0.1068), (0.07608, 0.1779, -0.1074), (0.1611, -0.04221, -0.1321), (0.1357, -0.09631, -0.1067), (0.1505, -0.07081, -0.1168), (-0.006026, -0.1528, -0.01272), (0.02693, -0.1466, -0.01683), (0.06141, -0.1279, -0.0259), (-0.07132, -0.1425, -0.008057), (-0.03997, -0.1524, -0.009848), (-0.1005, -0.1297, -0.004928), (-0.1164, -0.1204, -0.004966), (-0.1415, -0.1435, 0.01128), (-0.157, -0.2563, 0.05422)], [(327, 326), (328, 327), (329, 328), (360, 359), (372, 360), (362, 361), (402, 362), (364, 363), (365, 364), (366, 365), (367, 366), (368, 367), (369, 368), (370, 369), (371, 370), (374, 371), (373, 372), (379, 373), (359, 403), (377, 379), (376, 377), (375, 376), (378, 375), (363, 378), (361, 380), (380, 374), (381, 382), (382, 394), (383, 384), (384, 402), (394, 395), (395, 401), (403, 381), (401, 399), (404, 383), (396, 404)], [(18, 19, 43, 42), (11, 12, 36, 35), (4, 5, 29, 28), (19, 20, 44, 43), (12, 13, 37, 36), (5, 6, 30, 29), (20, 21, 45, 44), (13, 14, 38, 37), (6, 7, 31, 30), (21, 22, 46, 45), (14, 15, 39, 38), (7, 8, 32, 31), (22, 23, 47, 46), (0, 1, 25, 24), (15, 16, 40, 39), (8, 9, 33, 32), (23, 0, 24, 47), (1, 2, 26, 25), (16, 17, 41, 40), (9, 10, 34, 33), (2, 3, 27, 26), (17, 18, 42, 41), (10, 11, 35, 34), (3, 4, 28, 27), (19, 18, 66, 67), (12, 11, 59, 60), (5, 4, 52, 53), (20, 19, 67, 68), (13, 12, 60, 61), (6, 5, 53, 54), (21, 20, 68, 69), (14, 13, 61, 62), (7, 6, 54, 55), (22, 21, 69, 70), (15, 14, 62, 63), (8, 7, 55, 56), (23, 22, 70, 71), (1, 0, 48, 49), (16, 15, 63, 64), (9, 8, 56, 57), (0, 23, 71, 48), (2, 1, 49, 50), (17, 16, 64, 65), (10, 9, 57, 58), (3, 2, 50, 51), (18, 17, 65, 66), (11, 10, 58, 59), (4, 3, 51, 52), (119, 120, 441, 83), (121, 122, 76, 77), (123, 124, 90, 91), (125, 119, 83, 84), (126, 121, 77, 78), (127, 123, 91, 92), (128, 125, 84, 85), (129, 126, 78, 79), (130, 127, 92, 93), (131, 128, 85, 86), (132, 129, 79, 80), (133, 130, 93, 94), (134, 135, 72, 73), (136, 131, 86, 87), (137, 132, 80, 81), (135, 133, 94, 72), (138, 134, 73, 74), (139, 136, 87, 88), (140, 137, 81, 82), (141, 138, 74, 75), (142, 139, 88, 89), (120, 140, 82, 441), (122, 141, 75, 76), (124, 142, 89, 90), (143, 144, 47, 24), (144, 145, 46, 47), (145, 146, 45, 46), (146, 147, 44, 45), (147, 148, 43, 44), (148, 149, 42, 43), (149, 150, 41, 42), (150, 151, 40, 41), (151, 152, 39, 40), (152, 153, 38, 39), (153, 154, 37, 38), (154, 155, 36, 37), (155, 156, 35, 36), (156, 157, 34, 35), (157, 158, 33, 34), (158, 159, 32, 33), (159, 160, 31, 32), (160, 161, 30, 31), (161, 162, 29, 30), (162, 163, 28, 29), (163, 164, 27, 28), (164, 165, 26, 27), (165, 166, 25, 26), (166, 143, 24, 25), (67, 66, 142, 124), (52, 51, 141, 122), (59, 58, 140, 120), (66, 65, 139, 142), (51, 50, 138, 141), (58, 57, 137, 140), (65, 64, 136, 139), (50, 49, 134, 138), (48, 71, 133, 135), (57, 56, 132, 137), (64, 63, 131, 136), (49, 48, 135, 134), (71, 70, 130, 133), (56, 55, 129, 132), (63, 62, 128, 131), (70, 69, 127, 130), (55, 54, 126, 129), (62, 61, 125, 128), (69, 68, 123, 127), (54, 53, 121, 126), (61, 60, 119, 125), (68, 67, 124, 123), (53, 52, 122, 121), (60, 59, 120, 119), (96, 95, 143, 166), (97, 96, 166, 165), (98, 97, 165, 164), (99, 98, 164, 163), (100, 99, 163, 162), (101, 100, 162, 161), (102, 101, 161, 160), (103, 102, 160, 159), (104, 103, 159, 158), (105, 104, 158, 157), (106, 105, 157, 156), (107, 106, 156, 155), (108, 107, 155, 154), (109, 108, 154, 153), (110, 109, 153, 152), (111, 110, 152, 151), (112, 111, 151, 150), (113, 112, 150, 149), (114, 113, 149, 148), (115, 114, 148, 147), (116, 115, 147, 146), (117, 116, 146, 145), (118, 117, 145, 144), (95, 118, 144, 143), (219, 213, 457, 461), (213, 205, 459, 457), (197, 189, 458, 460), (183, 175, 455, 456), (215, 219, 461, 463), (205, 197, 460, 459), (189, 183, 456, 458), (82, 81, 170, 167), (180, 168, 105, 106), (441, 82, 167, 179), (168, 169, 104, 105), (169, 211, 103, 104), (81, 80, 210, 170), (75, 74, 174, 171), (182, 172, 98, 99), (76, 75, 171, 181), (172, 173, 97, 98), (173, 216, 96, 97), (74, 73, 215, 174), (89, 88, 178, 175), (184, 176, 113, 114), (90, 89, 175, 183), (176, 177, 112, 113), (177, 221, 111, 112), (88, 87, 220, 178), (186, 180, 106, 107), (83, 441, 179, 185), (188, 182, 99, 100), (77, 76, 181, 187), (190, 184, 114, 115), (91, 90, 183, 189), (192, 186, 107, 108), (195, 188, 100, 101), (78, 77, 187, 194), (198, 190, 115, 116), (92, 91, 189, 197), (201, 192, 108, 109), (204, 195, 101, 102), (79, 78, 194, 203), (206, 198, 116, 117), (93, 92, 197, 205), (209, 201, 109, 110), (86, 85, 200, 208), (211, 204, 102, 103), (80, 79, 203, 210), (214, 206, 117, 118), (94, 93, 205, 213), (221, 209, 110, 111), (87, 86, 208, 220), (218, 214, 118, 95), (72, 94, 213, 219), (73, 72, 219, 215), (216, 218, 95, 96), (202, 207, 481, 479), (207, 212, 484, 481), (199, 202, 479, 486), (191, 196, 480, 478), (406, 407, 424, 423), (193, 191, 478, 485), (196, 199, 486, 480), (212, 217, 483, 484), (226, 227, 235, 234), (222, 224, 232, 230), (225, 226, 234, 233), (227, 228, 236, 235), (224, 225, 233, 232), (407, 408, 420, 424), (228, 229, 237, 236), (223, 222, 230, 231), (236, 237, 245, 244), (231, 230, 238, 239), (234, 235, 243, 242), (230, 232, 240, 238), (233, 234, 242, 241), (235, 236, 244, 243), (232, 233, 241, 240), (241, 242, 250, 249), (243, 244, 252, 251), (240, 241, 249, 248), (244, 245, 253, 252), (239, 238, 246, 247), (242, 243, 251, 250), (238, 240, 248, 246), (408, 409, 419, 420), (250, 251, 259, 258), (246, 248, 256, 254), (249, 250, 258, 257), (251, 252, 260, 259), (248, 249, 257, 256), (409, 410, 422, 419), (252, 253, 261, 260), (247, 246, 254, 255), (256, 257, 265, 264), (260, 261, 269, 268), (255, 254, 262, 263), (258, 259, 267, 266), (254, 256, 264, 262), (257, 258, 266, 265), (259, 260, 268, 267), (410, 411, 421, 422), (265, 266, 274, 273), (267, 268, 276, 275), (411, 412, 417, 421), (264, 265, 273, 272), (268, 269, 277, 276), (263, 262, 270, 271), (266, 267, 275, 274), (262, 264, 272, 270), (271, 270, 278, 279), (274, 275, 283, 282), (270, 272, 280, 278), (273, 274, 282, 281), (275, 276, 284, 283), (272, 273, 281, 280), (412, 413, 418, 417), (276, 277, 285, 284), (280, 281, 289, 288), (284, 285, 293, 292), (279, 278, 286, 287), (282, 283, 291, 290), (278, 280, 288, 286), (281, 282, 290, 289), (283, 284, 292, 291), (413, 414, 358, 418), (286, 288, 296, 294), (289, 290, 298, 297), (291, 292, 300, 299), (288, 289, 297, 296), (292, 293, 301, 300), (287, 286, 294, 295), (290, 291, 299, 298), (269, 261, 307, 308), (253, 245, 305, 306), (277, 269, 308, 309), (229, 483, 477, 303), (245, 237, 304, 305), (301, 293, 311, 312), (293, 285, 310, 311), (237, 229, 303, 304), (261, 253, 306, 307), (285, 277, 309, 310), (217, 455, 454, 302), (310, 309, 319, 320), (307, 306, 316, 317), (304, 303, 313, 314), (311, 310, 320, 321), (308, 307, 317, 337), (305, 304, 314, 315), (312, 311, 321, 322), (309, 308, 337, 319), (306, 305, 315, 316), (303, 477, 482, 313), (319, 337, 318, 324), (316, 347, 342, 317), (319, 343, 353, 320), (320, 353, 351, 321), (321, 351, 352, 322), (338, 341, 350, 348), (337, 317, 335, 318), (342, 339, 334, 336), (339, 340, 333, 334), (340, 341, 332, 333), (341, 338, 331, 332), (317, 342, 336, 335), (345, 343, 323, 325), (344, 345, 325, 326), (343, 319, 324, 323), (341, 340, 349, 350), (315, 346, 347, 316), (340, 339, 346, 349), (347, 346, 339, 342), (348, 350, 487, 489), (349, 346, 315, 314), (350, 349, 314, 313), (351, 353, 343, 345), (352, 351, 345, 344), (220, 208, 453, 452), (178, 220, 452, 454), (405, 475, 476, 425), (331, 338, 356, 330), (348, 489, 488, 357), (348, 357, 356, 338), (171, 174, 462, 465), (193, 485, 475, 405), (279, 287, 414, 413), (271, 279, 413, 412), (263, 271, 412, 411), (255, 263, 411, 410), (247, 255, 410, 409), (239, 247, 409, 408), (231, 239, 408, 407), (223, 231, 407, 406), (174, 215, 463, 462), (295, 415, 414, 287), (397, 400, 358, 416), (398, 415, 295, 399), (416, 415, 398, 397), (416, 358, 414, 415), (418, 358, 400, 385), (417, 418, 385, 386), (422, 421, 387, 388), (420, 419, 389, 390), (421, 417, 386, 387), (419, 422, 388, 389), (423, 424, 428, 426), (425, 476, 474, 472), (424, 420, 433, 428), (427, 426, 429, 430), (426, 428, 431, 429), (430, 429, 392, 393), (428, 433, 432, 431), (429, 431, 391, 392), (433, 420, 390, 432), (432, 390, 391, 431), (427, 430, 436, 435), (430, 393, 434, 436), (354, 447, 357, 488), (435, 436, 451, 449), (436, 434, 450, 451), (434, 393, 396), (170, 495, 493, 167), (167, 493, 494, 179), (179, 494, 490, 185), (445, 446, 447, 354), (357, 447, 356), (449, 451, 439, 438), (451, 450, 437, 439), (194, 427, 435, 203), (203, 435, 449, 210), (210, 449, 497, 496), (464, 427, 194, 187), (456, 455, 217, 212), (452, 453, 354, 355), (454, 455, 175, 178), (454, 452, 355, 302), (460, 458, 207, 202), (459, 460, 202, 199), (457, 459, 199, 196), (458, 456, 212, 207), (465, 462, 405, 425), (462, 463, 193, 405), (464, 473, 472, 427), (463, 461, 191, 193), (461, 457, 196, 191), (181, 171, 465, 473), (84, 83, 185, 444), (85, 84, 444, 200), (443, 466, 469, 467), (444, 491, 492, 200), (467, 469, 491, 490), (470, 468, 440, 442), (445, 469, 466, 446), (467, 470, 442, 443), (468, 471, 448, 440), (471, 497, 498, 448), (472, 474, 426, 427), (472, 473, 465, 425), (473, 464, 187, 181), (474, 476, 423, 426), (476, 475, 406, 423), (485, 478, 222, 223), (477, 483, 217, 302), (480, 486, 225, 224), (482, 477, 302, 355), (484, 483, 229, 228), (478, 480, 224, 222), (482, 487, 350, 313), (479, 481, 227, 226), (481, 484, 228, 227), (486, 479, 226, 225), (475, 485, 223, 406), (488, 489, 355, 354), (489, 487, 482, 355), (445, 354, 453, 492), (490, 491, 444, 185), (490, 494, 470, 467), (492, 453, 208, 200), (493, 495, 471, 468), (492, 491, 469, 445), (494, 493, 468, 470), (496, 495, 170, 210), (496, 497, 471, 495), (498, 497, 449, 438)])
me_circle.polygons.foreach_set('use_smooth', [True] * 427)
_uv = me_circle.uv_layers.new(name='UVMap')
_uv.uv.foreach_set('vector', [0.0, 0.0, 0.0, 0.0, 0.0, 0.0, 0.0, 0.0, 0.0, 0.0, 0.0, 0.0, 0.0, 0.0, 0.0, 0.0, 0.0, 0.0, 0.0, 0.0, 0.0, 0.0, 0.0, 0.0, 0.0, 0.0, 0.0, 0.0, 0.0, 0.0, 0.0, 0.0, 0.0, 0.0, 0.0, 0.0, 0.0, 0.0, 0.0, 0.0, 0.0, 0.0, 0.0, 0.0, 0.0, 0.0, 0.0, 0.0, 0.0, 0.0, 0.0, 0.0, 0.0, 0.0, 0.0, 0.0, 0.0, 0.0, 0.0, 0.0, 0.0, 0.0, 0.0, 0.0, 0.0, 0.0, 0.0, 0.0, 0.0, 0.0, 0.0, 0.0, 0.0, 0.0, 0.0, 0.0, 0.0, 0.0, 0.0, 0.0, 0.0, 0.0, 0.0, 0.0, 0.0, 0.0, 0.0, 0.0, 0.0, 0.0, 0.0, 0.0, 0.0, 0.0, 0.0, 0.0, 0.0, 0.0, 0.0, 0.0, 0.0, 0.0, 0.0, 0.0, 0.0, 0.0, 0.0, 0.0, 0.0, 0.0, 0.0, 0.0, 0.0, 0.0, 0.0, 0.0, 0.0, 0.0, 0.0, 0.0, 0.0, 0.0, 0.0, 0.0, 0.0, 0.0, 0.0, 0.0, 0.0, 0.0, 0.0, 0.0, 0.0, 0.0, 0.0, 0.0, 0.0, 0.0, 0.0, 0.0, 0.0, 0.0, 0.0, 0.0, 0.0, 0.0, 0.0, 0.0, 0.0, 0.0, 0.0, 0.0, 0.0, 0.0, 0.0, 0.0, 0.0, 0.0, 0.0, 0.0, 0.0, 0.0, 0.0, 0.0, 0.0, 0.0, 0.0, 0.0, 0.0, 0.0, 0.0, 0.0, 0.0, 0.0, 0.0, 0.0, 0.0, 0.0, 0.0, 0.0, 0.0, 0.0, 0.0, 0.0, 0.0, 0.0, 0.0, 0.0, 0.0, 0.0, 0.0, 0.0, 0.0, 0.0, 0.0, 0.0, 0.0, 0.0, 0.0, 0.0, 0.0, 0.0, 0.0, 0.0, 0.0, 0.0, 0.0, 0.0, 0.0, 0.0, 0.0, 0.0, 0.0, 0.0, 0.0, 0.0, 0.0, 0.0, 0.0, 0.0, 0.0, 0.0, 0.0, 0.0, 0.0, 0.0, 0.0, 0.0, 0.0, 0.0, 0.0, 0.0, 0.0, 0.0, 0.0, 0.0, 0.0, 0.0, 0.0, 0.0, 0.0, 0.0, 0.0, 0.0, 0.0, 0.0, 0.0, 0.0, 0.0, 0.0, 0.0, 0.0, 0.0, 0.0, 0.0, 0.0, 0.0, 0.0, 0.0, 0.0, 0.0, 0.0, 0.0, 0.0, 0.0, 0.0, 0.0, 0.0, 0.0, 0.0, 0.0, 0.0, 0.0, 0.0, 0.0, 0.0, 0.0, 0.0, 0.0, 0.0, 0.0, 0.0, 0.0, 0.0, 0.0, 0.0, 0.0, 0.0, 0.0, 0.0, 0.0, 0.0, 0.0, 0.0, 0.0, 0.0, 0.0, 0.0, 0.0, 0.0, 0.0, 0.0, 0.0, 0.0, 0.0, 0.0, 0.0, 0.0, 0.0, 0.0, 0.0, 0.0, 0.0, 0.0, 0.0, 0.0, 0.0, 0.0, 0.0, 0.0, 0.0, 0.0, 0.0, 0.0, 0.0, 0.0, 0.0, 0.0, 0.0, 0.0, 0.0, 0.0, 0.0, 0.0, 0.0, 0.0, 0.0, 0.0, 0.0, 0.0, 0.0, 0.0, 0.0, 0.0, 0.0, 0.0, 0.0, 0.0, 0.0, 0.0, 0.0, 0.0, 0.0, 0.0, 0.0, 0.0, 0.0, 0.0, 0.0, 0.0, 0.0, 0.0, 0.0, 0.0, 0.0, 0.0, 0.0, 0.0, 0.0, 0.0, 0.0, 0.0, 0.0, 0.0, 0.0, 0.0, 0.0, 0.0, 0.0, 0.0, 0.0, 0.0, 0.0, 0.0, 0.0, 0.0, 0.0, 0.0, 0.0, 0.0, 0.0, 0.0, 0.0, 0.0, 0.0, 0.0, 0.0, 0.0, 0.0, 0.0, 0.0, 0.0, 0.0, 0.0, 0.0, 0.0, 0.0, 0.0, 0.0, 0.0, 0.0, 0.0, 0.0, 0.0, 0.0, 0.0, 0.0, 0.0, 0.0, 0.0, 0.0, 0.0, 0.0, 0.0, 0.0, 0.0, 0.0, 0.0, 0.0, 0.0, 0.0, 0.0, 0.0, 0.0, 0.0, 0.0, 0.0, 0.0, 0.0, 0.0, 0.0, 0.0, 0.0, 0.0, 0.0, 0.0, 0.0, 0.0, 0.0, 0.0, 0.0, 0.0, 0.0, 0.0, 0.0, 0.0, 0.0, 0.0, 0.0, 0.0, 0.0, 0.0, 0.0, 0.0, 0.0, 0.0, 0.0, 0.0, 0.0, 0.0, 0.0, 0.0, 0.0, 0.0, 0.0, 0.0, 0.0, 0.0, 0.0, 0.0, 0.0, 0.0, 0.0, 0.0, 0.0, 0.0, 0.0, 0.0, 0.0, 0.0, 0.0, 0.0, 0.0, 0.0, 0.0, 0.0, 0.0, 0.0, 0.0, 0.0, 0.0, 0.0, 0.0, 0.0, 0.0, 0.0, 0.0, 0.0, 0.0, 0.0, 0.0, 0.0, 0.0, 0.0, 0.0, 0.0, 0.0, 0.0, 0.0, 0.0, 0.0, 0.0, 0.0, 0.0, 0.0, 0.0, 0.0, 0.0, 0.0, 0.0, 0.0, 0.0, 0.0, 0.0, 0.0, 0.0, 0.0, 0.0, 0.0, 0.0, 0.0, 0.0, 0.0, 0.0, 0.0, 0.0, 0.0, 0.0, 0.0, 0.0, 0.0, 0.0, 0.0, 0.0, 0.0, 0.0, 0.0, 0.0, 0.0, 0.0, 0.0, 0.0, 0.0, 0.0, 0.0, 0.0, 0.0, 0.0, 0.0, 0.0, 0.0, 0.0, 0.0, 0.0, 0.0, 0.0, 0.0, 0.0, 0.0, 0.0, 0.0, 0.0, 0.0, 0.0, 0.0, 0.0, 0.0, 0.0, 0.0, 0.0, 0.0, 0.0, 0.0, 0.0, 0.0, 0.0, 0.0, 0.0, 0.0, 0.0, 0.0, 0.0, 0.0, 0.0, 0.0, 0.0, 0.0, 0.0, 0.0, 0.0, 0.0, 0.0, 0.0, 0.0, 0.0, 0.0, 0.0, 0.0, 0.0, 0.0, 0.0, 0.0, 0.0, 0.0, 0.0, 0.0, 0.0, 0.0, 0.0, 0.0, 0.0, 0.0, 0.0, 0.0, 0.0, 0.0, 0.0, 0.0, 0.0, 0.0, 0.0, 0.0, 0.0, 0.0, 0.0, 0.0, 0.0, 0.0, 0.0, 0.0, 0.0, 0.0, 0.0, 0.0, 0.0, 0.0, 0.0, 0.0, 0.0, 0.0, 0.0, 0.0, 0.0, 0.0, 0.0, 0.0, 0.0, 0.0, 0.0, 0.0, 0.0, 0.0, 0.0, 0.0, 0.0, 0.0, 0.0, 0.0, 0.0, 0.0, 0.0, 0.0, 0.0, 0.0, 0.0, 0.0, 0.0, 0.0, 0.0, 0.0, 0.0, 0.0, 0.0, 0.0, 0.0, 0.0, 0.0, 0.0, 0.0, 0.0, 0.0, 0.0, 0.0, 0.0, 0.0, 0.0, 0.0, 0.0, 0.0, 0.0, 0.0, 0.0, 0.0, 0.0, 0.0, 0.0, 0.0, 0.0, 0.0, 0.0, 0.0, 0.0, 0.0, 0.0, 0.0, 0.0, 0.0, 0.0, 0.0, 0.0, 0.0, 0.0, 0.0, 0.0, 0.0, 0.0, 0.0, 0.0, 0.0, 0.0, 0.0, 0.0, 0.0, 0.0, 0.0, 0.0, 0.0, 0.0, 0.0, 0.0, 0.0, 0.0, 0.0, 0.0, 0.0, 0.0, 0.0, 0.0, 0.0, 0.0, 0.0, 0.0, 0.0, 0.0, 0.0, 0.0, 0.0, 0.0, 0.0, 0.0, 0.0, 0.0, 0.0, 0.0, 0.0, 0.0, 0.0, 0.0, 0.0, 0.0, 0.0, 0.0, 0.0, 0.0, 0.0, 0.0, 0.0, 0.0, 0.0, 0.0, 0.0, 0.0, 0.0, 0.0, 0.0, 0.0, 0.0, 0.0, 0.0, 0.0, 0.0, 0.0, 0.0, 0.0, 0.0, 0.0, 0.0, 0.0, 0.0, 0.0, 0.0, 0.0, 0.0, 0.0, 0.0, 0.0, 0.0, 0.0, 0.0, 0.0, 0.0, 0.0, 0.0, 0.0, 0.0, 0.0, 0.0, 0.0, 0.0, 0.0, 0.0, 0.0, 0.0, 0.0, 0.0, 0.0, 0.0, 0.0, 0.0, 0.0, 0.0, 0.0, 0.0, 0.0, 0.0, 0.0, 0.0, 0.0, 0.0, 0.0, 0.0, 0.0, 0.0, 0.0, 0.0, 0.0, 0.0, 0.0, 0.0, 0.0, 0.0, 0.0, 0.0, 0.0, 0.0, 0.0, 0.0, 0.0, 0.0, 0.0, 0.0, 0.0, 0.0, 0.0, 0.0, 0.0, 0.0, 0.0, 0.0, 0.0, 0.0, 0.0, 0.0, 0.0, 0.0, 0.0, 0.0, 0.0, 0.0, 0.0, 0.0, 0.0, 0.0, 0.0, 0.0, 0.0, 0.0, 0.0, 0.0, 0.0, 0.0, 0.0, 0.0, 0.0, 0.0, 0.0, 0.0, 0.0, 0.0, 0.0, 0.0, 0.0, 0.0, 0.0, 0.0, 0.0, 0.0, 0.0, 0.0, 0.0, 0.0, 0.0, 0.0, 0.0, 0.0, 0.0, 0.0, 0.0, 0.0, 0.0, 0.0, 0.0, 0.0, 0.0, 0.0, 0.0, 0.0, 0.0, 0.0, 0.0, 0.0, 0.0, 0.0, 0.0, 0.0, 0.0, 0.0, 0.0, 0.0, 0.0, 0.0, 0.0, 0.0, 0.0, 0.0, 0.0, 0.0, 0.0, 0.0, 0.0, 0.0, 0.0, 0.0, 0.0, 0.0, 0.0, 0.0, 0.0, 0.0, 0.0, 0.0, 0.0, 0.0, 0.0, 0.0, 0.0, 0.0, 0.0, 0.0, 0.0, 0.0, 0.0, 0.0, 0.0, 0.0, 0.0, 0.0, 0.0, 0.0, 0.0, 0.0, 0.0, 0.0, 0.0, 0.0, 0.0, 0.0, 0.0, 0.0, 0.0, 0.0, 0.0, 0.0, 0.0, 0.0, 0.0, 0.0, 0.0, 0.0, 0.0, 0.0, 0.0, 0.0, 0.0, 0.0, 0.0, 0.0, 0.0, 0.0, 0.0, 0.0, 0.0, 0.0, 0.0, 0.0, 0.0, 0.0, 0.0, 0.0, 0.0, 0.0, 0.0, 0.0, 0.0, 0.0, 0.0, 0.0, 0.0, 0.0, 0.0, 0.0, 0.0, 0.0, 0.0, 0.0, 0.0, 0.0, 0.0, 0.0, 0.0, 0.0, 0.0, 0.0, 0.0, 0.0, 0.0, 0.0, 0.0, 0.0, 0.0, 0.0, 0.0, 0.0, 0.0, 0.0, 0.0, 0.0, 0.0, 0.0, 0.0, 0.0, 0.0, 0.0, 0.0, 0.0, 0.0, 0.0, 0.0, 0.0, 0.0, 0.0, 0.0, 0.0, 0.0, 0.0, 0.0, 0.0, 0.0, 0.0, 0.0, 0.0, 0.0, 0.0, 0.0, 0.0, 0.0, 0.0, 0.0, 0.0, 0.0, 0.0, 0.0, 0.0, 0.0, 0.0, 0.0, 0.0, 0.0, 0.0, 0.0, 0.0, 0.0, 0.0, 0.0, 0.0, 0.0, 0.0, 0.0, 0.0, 0.0, 0.0, 0.0, 0.0, 0.0, 0.0, 0.0, 0.0, 0.0, 0.0, 0.0, 0.0, 0.0, 0.0, 0.0, 0.0, 0.0, 0.0, 0.0, 0.0, 0.0, 0.0, 0.0, 0.0, 0.0, 0.0, 0.0, 0.0, 0.0, 0.0, 0.0, 0.0, 0.0, 0.0, 0.0, 0.0, 0.0, 0.0, 0.0, 0.0, 0.0, 0.0, 0.0, 0.0, 0.0, 0.0, 0.0, 0.0, 0.0, 0.0, 0.0, 0.0, 0.0, 0.0, 0.0, 0.0, 0.0, 0.0, 0.0, 0.0, 0.0, 0.0, 0.0, 0.0, 0.0, 0.0, 0.0, 0.0, 0.0, 0.0, 0.0, 0.0, 0.0, 0.0, 0.0, 0.0, 0.0, 0.0, 0.0, 0.0, 0.0, 0.0, 0.0, 0.0, 0.0, 0.0, 0.0, 0.0, 0.0, 0.0, 0.0, 0.0, 0.0, 0.0, 0.0, 0.0, 0.0, 0.0, 0.0, 0.0, 0.0, 0.0, 0.0, 0.0, 0.0, 0.0, 0.0, 0.0, 0.0, 0.0, 0.0, 0.0, 0.0, 0.0, 0.0, 0.0, 0.0, 0.0, 0.0, 0.0, 0.0, 0.0, 0.0, 0.0, 0.0, 0.0, 0.0, 0.0, 0.0, 0.0, 0.0, 0.0, 0.0, 0.0, 0.0, 0.0, 0.0, 0.0, 0.0, 0.0, 0.0, 0.0, 0.0, 0.0, 0.0, 0.0, 0.0, 0.0, 0.0, 0.0, 0.0, 0.0, 0.0, 0.0, 0.0, 0.0, 0.0, 0.0, 0.0, 0.0, 0.0, 0.0, 0.0, 0.0, 0.0, 0.0, 0.0, 0.0, 0.0, 0.0, 0.0, 0.0, 0.0, 0.0, 0.0, 0.0, 0.0, 0.0, 0.0, 0.0, 0.0, 0.0, 0.0, 0.0, 0.0, 0.0, 0.0, 0.0, 0.0, 0.0, 0.0, 0.0, 0.0, 0.0, 0.0, 0.0, 0.0, 0.0, 0.0, 0.0, 0.0, 0.0, 0.0, 0.0, 0.0, 0.0, 0.0, 0.0, 0.0, 0.0, 0.0, 0.0, 0.0, 0.0, 0.0, 0.0, 0.0, 0.0, 0.0, 0.0, 0.0, 0.0, 0.0, 0.0, 0.0, 0.0, 0.0, 0.0, 0.0, 0.0, 0.0, 0.0, 0.0, 0.0, 0.0, 0.0, 0.0, 0.0, 0.0, 0.0, 0.0, 0.0, 0.0, 0.0, 0.0, 0.0, 0.0, 0.0, 0.0, 0.0, 0.0, 0.0, 0.0, 0.0, 0.0, 0.0, 0.0, 0.0, 0.0, 0.0, 0.0, 0.0, 0.0, 0.0, 0.0, 0.0, 0.0, 0.0, 0.0, 0.0, 0.0, 0.0, 0.0, 0.0, 0.0, 0.0, 0.0, 0.0, 0.0, 0.0, 0.0, 0.0, 0.0, 0.0, 0.0, 0.0, 0.0, 0.0, 0.0, 0.0, 0.0, 0.0, 0.0, 0.0, 0.0, 0.0, 0.0, 0.0, 0.0, 0.0, 0.0, 0.0, 0.0, 0.0, 0.0, 0.0, 0.0, 0.0, 0.0, 0.0, 0.0, 0.0, 0.0, 0.0, 0.0, 0.0, 0.0, 0.0, 0.0, 0.0, 0.0, 0.0, 0.0, 0.0, 0.0, 0.0, 0.0, 0.0, 0.0, 0.0, 0.0, 0.0, 0.0, 0.0, 0.0, 0.0, 0.0, 0.0, 0.0, 0.0, 0.0, 0.0, 0.0, 0.0, 0.0, 0.0, 0.0, 0.0, 0.0, 0.0, 0.0, 0.0, 0.0, 0.0, 0.0, 0.0, 0.0, 0.0, 0.0, 0.0, 0.0, 0.0, 0.0, 0.0, 0.0, 0.0, 0.0, 0.0, 0.0, 0.0, 0.0, 0.0, 0.0, 0.0, 0.0, 0.0, 0.0, 0.0, 0.0, 0.0, 0.0, 0.0, 0.0, 0.0, 0.0, 0.0, 0.0, 0.0, 0.0, 0.0, 0.0, 0.0, 0.0, 0.0, 0.0, 0.0, 0.0, 0.0, 0.0, 0.0, 0.0, 0.0, 0.0, 0.0, 0.0, 0.0, 0.0, 0.0, 0.0, 0.0, 0.0, 0.0, 0.0, 0.0, 0.0, 0.0, 0.0, 0.0, 0.0, 0.0, 0.0, 0.0, 0.0, 0.0, 0.0, 0.0, 0.0, 0.0, 0.0, 0.0, 0.0, 0.0, 0.0, 0.0, 0.0, 0.0, 0.0, 0.0, 0.0, 0.0, 0.0, 0.0, 0.0, 0.0, 0.0, 0.0, 0.0, 0.0, 0.0, 0.0, 0.0, 0.0, 0.0, 0.0, 0.0, 0.0, 0.0, 0.0, 0.0, 0.0, 0.0, 0.0, 0.0, 0.0, 0.0, 0.0, 0.0, 0.0, 0.0, 0.0, 0.0, 0.0, 0.0, 0.0, 0.0, 0.0, 0.0, 0.0, 0.0, 0.0, 0.0, 0.0, 0.0, 0.0, 0.0, 0.0, 0.0, 0.0, 0.0, 0.0, 0.0, 0.0, 0.0, 0.0, 0.0, 0.0, 0.0, 0.0, 0.0, 0.0, 0.0, 0.0, 0.0, 0.0, 0.0, 0.0, 0.0, 0.0, 0.0, 0.0, 0.0, 0.0, 0.0, 0.0, 0.0, 0.0, 0.0, 0.0, 0.0, 0.0, 0.0, 0.0, 0.0, 0.0, 0.0, 0.0, 0.0, 0.0, 0.0, 0.0, 0.0, 0.0, 0.0, 0.0, 0.0, 0.0, 0.0, 0.0, 0.0, 0.0, 0.0, 0.0, 0.0, 0.0, 0.0, 0.0, 0.0, 0.0, 0.0, 0.0, 0.0, 0.0, 0.0, 0.0, 0.0, 0.0, 0.0, 0.0, 0.0, 0.0, 0.0, 0.0, 0.0, 0.0, 0.0, 0.0, 0.0, 0.0, 0.0, 0.0, 0.0, 0.0, 0.0, 0.0, 0.0, 0.0, 0.0, 0.0, 0.0, 0.0, 0.0, 0.0, 0.0, 0.0, 0.0, 0.0, 0.0, 0.0, 0.0, 0.0, 0.0, 0.0, 0.0, 0.0, 0.0, 0.0, 0.0, 0.0, 0.0, 0.0, 0.0, 0.0, 0.0, 0.0, 0.0, 0.0, 0.0, 0.0, 0.0, 0.0, 0.0, 0.0, 0.0, 0.0, 0.0, 0.0, 0.0, 0.0, 0.0, 0.0, 0.0, 0.0, 0.0, 0.0, 0.0, 0.0, 0.0, 0.0, 0.0, 0.0, 0.0, 0.0, 0.0, 0.0, 0.0, 0.0, 0.0, 0.0, 0.0, 0.0, 0.0, 0.0, 0.0, 0.0, 0.0, 0.0, 0.0, 0.0, 0.0, 0.0, 0.0, 0.0, 0.0, 0.0, 0.0, 0.0, 0.0, 0.0, 0.0, 0.0, 0.0, 0.0, 0.0, 0.0, 0.0, 0.0, 0.0, 0.0, 0.0, 0.0, 0.0, 0.0, 0.0, 0.0, 0.0, 0.0, 0.0, 0.0, 0.0, 0.0, 0.0, 0.0, 0.0, 0.0, 0.0, 0.0, 0.0, 0.0, 0.0, 0.0, 0.0, 0.0, 0.0, 0.0, 0.0, 0.0, 0.0, 0.0, 0.0, 0.0, 0.0, 0.0, 0.0, 0.0, 0.0, 0.0, 0.0, 0.0, 0.0, 0.0, 0.0, 0.0, 0.0, 0.0, 0.0, 0.0, 0.0, 0.0, 0.0, 0.0, 0.0, 0.0, 0.0, 0.0, 0.0, 0.0, 0.0, 0.0, 0.0, 0.0, 0.0, 0.0, 0.0, 0.0, 0.0, 0.0, 0.0, 0.0, 0.0, 0.0, 0.0, 0.0, 0.0, 0.0, 0.0, 0.0, 0.0, 0.0, 0.0, 0.0, 0.0, 0.0, 0.0, 0.0, 0.0, 0.0, 0.0, 0.0, 0.0, 0.0, 0.0, 0.0, 0.0, 0.0, 0.0, 0.0, 0.0, 0.0, 0.0, 0.0, 0.0, 0.0, 0.0, 0.0, 0.0, 0.0, 0.0, 0.0, 0.0, 0.0, 0.0, 0.0, 0.0, 0.0, 0.0, 0.0, 0.0, 0.0, 0.0, 0.0, 0.0, 0.0, 0.0, 0.0, 0.0, 0.0, 0.0, 0.0, 0.0, 0.0, 0.0, 0.0, 0.0, 0.0, 0.0, 0.0, 0.0, 0.0, 0.0, 0.0, 0.0, 0.0, 0.0, 0.0, 0.0, 0.0, 0.0, 0.0, 0.0, 0.0, 0.0, 0.0, 0.0, 0.0, 0.0, 0.0, 0.0, 0.0, 0.0, 0.0, 0.0, 0.0, 0.0, 0.0, 0.0, 0.0, 0.0, 0.0, 0.0, 0.0, 0.0, 0.0, 0.0, 0.0, 0.0, 0.0, 0.0, 0.0, 0.0, 0.0, 0.0, 0.0, 0.0, 0.0, 0.0, 0.0, 0.0, 0.0, 0.0, 0.0, 0.0, 0.0, 0.0, 0.0, 0.0, 0.0, 0.0, 0.0, 0.0, 0.0, 0.0, 0.0, 0.0, 0.0, 0.0, 0.0, 0.0, 0.0, 0.0, 0.0, 0.0, 0.0, 0.0, 0.0, 0.0, 0.0, 0.0, 0.0, 0.0, 0.0, 0.0, 0.0, 0.0, 0.0, 0.0, 0.0, 0.0, 0.0, 0.0, 0.0, 0.0, 0.0, 0.0, 0.0, 0.0, 0.0, 0.0, 0.0, 0.0, 0.0, 0.0, 0.0, 0.0, 0.0, 0.0, 0.0, 0.0, 0.0, 0.0, 0.0, 0.0, 0.0, 0.0, 0.0, 0.0, 0.0, 0.0, 0.0, 0.0, 0.0, 0.0, 0.0, 0.0, 0.0, 0.0, 0.0, 0.0, 0.0, 0.0, 0.0, 0.0, 0.0, 0.0, 0.0, 0.0, 0.0, 0.0, 0.0, 0.0, 0.0, 0.0, 0.0, 0.0, 0.0, 0.0, 0.0, 0.0, 0.0, 0.0, 0.0, 0.0, 0.0, 0.0, 0.0, 0.0, 0.0, 0.0, 0.0, 0.0, 0.0, 0.0, 0.0, 0.0, 0.0, 0.0, 0.0, 0.0, 0.0, 0.0, 0.0, 0.0, 0.0, 0.0, 0.0, 0.0, 0.0, 0.0, 0.0, 0.0, 0.0, 0.0, 0.0, 0.0, 0.0, 0.0, 0.0, 0.0, 0.0, 0.0, 0.0, 0.0, 0.0, 0.0, 0.0, 0.0, 0.0, 0.0, 0.0, 0.0, 0.0, 0.0, 0.0, 0.0, 0.0, 0.0, 0.0, 0.0, 0.0, 0.0, 0.0, 0.0, 0.0, 0.0, 0.0, 0.0, 0.0, 0.0, 0.0, 0.0, 0.0, 0.0, 0.0, 0.0, 0.0, 0.0, 0.0, 0.0, 0.0, 0.0, 0.0, 0.0, 0.0, 0.0, 0.0, 0.0, 0.0, 0.0, 0.0, 0.0, 0.0, 0.0, 0.0, 0.0, 0.0, 0.0, 0.0, 0.0, 0.0, 0.0, 0.0, 0.0, 0.0, 0.0, 0.0, 0.0, 0.0, 0.0, 0.0, 0.0, 0.0, 0.0, 0.0, 0.0, 0.0, 0.0, 0.0, 0.0, 0.0, 0.0, 0.0, 0.0, 0.0, 0.0, 0.0, 0.0, 0.0, 0.0, 0.0, 0.0, 0.0, 0.0, 0.0, 0.0, 0.0, 0.0, 0.0, 0.0, 0.0, 0.0, 0.0, 0.0, 0.0, 0.0, 0.0, 0.0, 0.0, 0.0, 0.0, 0.0, 0.0, 0.0, 0.0, 0.0, 0.0, 0.0, 0.0, 0.0, 0.0, 0.0, 0.0, 0.0, 0.0, 0.0, 0.0, 0.0, 0.0, 0.0, 0.0, 0.0, 0.0, 0.0, 0.0, 0.0, 0.0, 0.0, 0.0, 0.0, 0.0, 0.0, 0.0, 0.0, 0.0, 0.0, 0.0, 0.0, 0.0, 0.0, 0.0, 0.0, 0.0, 0.0, 0.0, 0.0, 0.0, 0.0, 0.0, 0.0, 0.0, 0.0, 0.0, 0.0, 0.0, 0.0, 0.0, 0.0, 0.0, 0.0, 0.0, 0.0, 0.0, 0.0, 0.0, 0.0, 0.0, 0.0, 0.0, 0.0, 0.0, 0.0, 0.0, 0.0, 0.0, 0.0, 0.0, 0.0, 0.0, 0.0, 0.0, 0.0, 0.0, 0.0, 0.0, 0.0, 0.0, 0.0, 0.0, 0.0, 0.0, 0.0, 0.0, 0.0, 0.0, 0.0, 0.0, 0.0, 0.0, 0.0, 0.0, 0.0, 0.0, 0.0, 0.0, 0.0, 0.0, 0.0, 0.0, 0.0, 0.0, 0.0, 0.0, 0.0, 0.0, 0.0, 0.0, 0.0, 0.0, 0.0, 0.0, 0.0, 0.0, 0.0, 0.0, 0.0, 0.0, 0.0, 0.0, 0.0, 0.0, 0.0, 0.0, 0.0, 0.0, 0.0, 0.0, 0.0, 0.0, 0.0, 0.0, 0.0, 0.0, 0.0, 0.0, 0.0, 0.0, 0.0, 0.0, 0.0, 0.0, 0.0, 0.0, 0.0, 0.0, 0.0, 0.0, 0.0, 0.0, 0.0, 0.0, 0.0, 0.0, 0.0, 0.0, 0.0, 0.0, 0.0, 0.0, 0.0, 0.0, 0.0, 0.0, 0.0, 0.0, 0.0, 0.0, 0.0, 0.0, 0.0, 0.0, 0.0, 0.0, 0.0, 0.0, 0.0, 0.0, 0.0, 0.0, 0.0, 0.0, 0.0, 0.0, 0.0, 0.0, 0.0, 0.0, 0.0, 0.0, 0.0, 0.0, 0.0, 0.0, 0.0, 0.0, 0.0, 0.0, 0.0, 0.0, 0.0, 0.0, 0.0, 0.0, 0.0, 0.0, 0.0, 0.0, 0.0, 0.0, 0.0, 0.0, 0.0, 0.0, 0.0, 0.0, 0.0, 0.0, 0.0, 0.0, 0.0, 0.0, 0.0, 0.0, 0.0, 0.0, 0.0, 0.0, 0.0, 0.0, 0.0, 0.0, 0.0, 0.0, 0.0, 0.0, 0.0, 0.0, 0.0, 0.0, 0.0, 0.0, 0.0, 0.0, 0.0, 0.0, 0.0, 0.0, 0.0, 0.0, 0.0, 0.0, 0.0, 0.0, 0.0, 0.0, 0.0, 0.0, 0.0, 0.0, 0.0, 0.0, 0.0, 0.0, 0.0, 0.0, 0.0, 0.0, 0.0, 0.0, 0.0, 0.0, 0.0, 0.0, 0.0, 0.0, 0.0, 0.0, 0.0, 0.0, 0.0, 0.0, 0.0, 0.0, 0.0, 0.0, 0.0, 0.0, 0.0, 0.0, 0.0, 0.0, 0.0, 0.0, 0.0, 0.0, 0.0, 0.0, 0.0, 0.0, 0.0, 0.0, 0.0, 0.0, 0.0, 0.0, 0.0, 0.0, 0.0, 0.0, 0.0, 0.0, 0.0, 0.0, 0.0, 0.0, 0.0, 0.0, 0.0, 0.0, 0.0, 0.0, 0.0, 0.0, 0.0, 0.0, 0.0, 0.0, 0.0, 0.0, 0.0, 0.0, 0.0, 0.0, 0.0, 0.0, 0.0, 0.0, 0.0, 0.0, 0.0, 0.0, 0.0, 0.0, 0.0, 0.0, 0.0, 0.0, 0.0, 0.0, 0.0, 0.0, 0.0, 0.0, 0.0, 0.0, 0.0, 0.0, 0.0, 0.0, 0.0, 0.0, 0.0, 0.0, 0.0, 0.0, 0.0, 0.0, 0.0, 0.0, 0.0, 0.0, 0.0, 0.0, 0.0, 0.0, 0.0, 0.0, 0.0, 0.0, 0.0, 0.0, 0.0, 0.0, 0.0, 0.0, 0.0, 0.0, 0.0, 0.0, 0.0, 0.0, 0.0, 0.0, 0.0, 0.0, 0.0, 0.0, 0.0, 0.0, 0.0, 0.0, 0.0, 0.0, 0.0, 0.0, 0.0, 0.0, 0.0, 0.0, 0.0, 0.0, 0.0, 0.0, 0.0, 0.0, 0.0, 0.0, 0.0, 0.0, 0.0, 0.0, 0.0, 0.0, 0.0, 0.0, 0.0, 0.0, 0.0, 0.0, 0.0, 0.0, 0.0, 0.0, 0.0, 0.0, 0.0, 0.0, 0.0, 0.0, 0.0, 0.0, 0.0, 0.0, 0.0, 0.0, 0.0, 0.0, 0.0, 0.0, 0.0, 0.0, 0.0, 0.0, 0.0, 0.0, 0.0, 0.0, 0.0, 0.0, 0.0, 0.0, 0.0, 0.0, 0.0, 0.0, 0.0, 0.0, 0.0, 0.0, 0.0, 0.0, 0.0, 0.0, 0.0, 0.0, 0.0, 0.0, 0.0, 0.0, 0.0, 0.0, 0.0, 0.0, 0.0, 0.0, 0.0, 0.0, 0.0, 0.0, 0.0, 0.0, 0.0, 0.0, 0.0, 0.0, 0.0, 0.0, 0.0, 0.0, 0.0, 0.0, 0.0, 0.0, 0.0, 0.0, 0.0, 0.0, 0.0, 0.0, 0.0, 0.0, 0.0, 0.0, 0.0, 0.0, 0.0, 0.0, 0.0, 0.0, 0.0, 0.0, 0.0, 0.0, 0.0, 0.0, 0.0, 0.0, 0.0, 0.0, 0.0, 0.0, 0.0, 0.0, 0.0, 0.0, 0.0, 0.0, 0.0, 0.0, 0.0, 0.0, 0.0, 0.0, 0.0, 0.0, 0.0, 0.0, 0.0, 0.0, 0.0, 0.0, 0.0, 0.0, 0.0, 0.0, 0.0, 0.0, 0.0, 0.0, 0.0, 0.0, 0.0, 0.0, 0.0, 0.0, 0.0, 0.0, 0.0, 0.0, 0.0, 0.0, 0.0, 0.0, 0.0, 0.0, 0.0, 0.0, 0.0, 0.0, 0.0, 0.0, 0.0, 0.0, 0.0, 0.0, 0.0, 0.0, 0.0, 0.0, 0.0, 0.0, 0.0, 0.0, 0.0, 0.0, 0.0, 0.0, 0.0, 0.0, 0.0, 0.0, 0.0, 0.0, 0.0, 0.0, 0.0, 0.0, 0.0, 0.0, 0.0, 0.0, 0.0, 0.0, 0.0, 0.0, 0.0, 0.0, 0.0, 0.0, 0.0, 0.0, 0.0, 0.0, 0.0, 0.0, 0.0, 0.0, 0.0, 0.0, 0.0, 0.0, 0.0, 0.0, 0.0, 0.0, 0.0, 0.0, 0.0, 0.0, 0.0, 0.0, 0.0, 0.0, 0.0, 0.0, 0.0, 0.0, 0.0, 0.0, 0.0, 0.0, 0.0, 0.0, 0.0, 0.0, 0.0, 0.0, 0.0, 0.0, 0.0, 0.0, 0.0, 0.0, 0.0, 0.0, 0.0, 0.0, 0.0, 0.0, 0.0, 0.0, 0.0, 0.0, 0.0, 0.0, 0.0, 0.0, 0.0, 0.0, 0.0, 0.0, 0.0, 0.0, 0.0, 0.0, 0.0, 0.0, 0.0, 0.0, 0.0, 0.0, 0.0, 0.0, 0.0, 0.0, 0.0, 0.0, 0.0, 0.0, 0.0, 0.0, 0.0, 0.0, 0.0, 0.0, 0.0, 0.0, 0.0, 0.0, 0.0, 0.0, 0.0, 0.0, 0.0, 0.0, 0.0, 0.0, 0.0, 0.0, 0.0, 0.0, 0.0, 0.0, 0.0, 0.0, 0.0, 0.0, 0.0, 0.0, 0.0, 0.0, 0.0, 0.0, 0.0, 0.0, 0.0, 0.0, 0.0, 0.0, 0.0, 0.0, 0.0, 0.0, 0.0, 0.0, 0.0, 0.0, 0.0, 0.0, 0.0, 0.0, 0.0, 0.0, 0.0, 0.0, 0.0, 0.0, 0.0, 0.0, 0.0, 0.0, 0.0, 0.0, 0.0, 0.0, 0.0, 0.0, 0.0, 0.0, 0.0, 0.0, 0.0, 0.0, 0.0, 0.0, 0.0, 0.0, 0.0, 0.0, 0.0, 0.0, 0.0, 0.0, 0.0, 0.0, 0.0, 0.0, 0.0, 0.0, 0.0, 0.0, 0.0, 0.0, 0.0, 0.0, 0.0, 0.0, 0.0, 0.0, 0.0, 0.0, 0.0, 0.0, 0.0, 0.0, 0.0, 0.0, 0.0, 0.0, 0.0, 0.0, 0.0, 0.0, 0.0, 0.0, 0.0, 0.0, 0.0, 0.0, 0.0, 0.0, 0.0, 0.0, 0.0, 0.0, 0.0, 0.0, 0.0, 0.0, 0.0, 0.0, 0.0, 0.0, 0.0, 0.0, 0.0, 0.0, 0.0, 0.0, 0.0, 0.0, 0.0, 0.0, 0.0, 0.0, 0.0, 0.0, 0.0, 0.0, 0.0, 0.0, 0.0, 0.0, 0.0, 0.0, 0.0, 0.0, 0.0, 0.0, 0.0, 0.0, 0.0, 0.0, 0.0, 0.0, 0.0, 0.0, 0.0, 0.0, 0.0, 0.0, 0.0, 0.0, 0.0, 0.0, 0.0, 0.0, 0.0, 0.0, 0.0, 0.0, 0.0, 0.0, 0.0, 0.0, 0.0, 0.0, 0.0, 0.0, 0.0, 0.0, 0.0, 0.0, 0.0, 0.0, 0.0, 0.0, 0.0, 0.0, 0.0, 0.0, 0.0, 0.0, 0.0, 0.0, 0.0, 0.0, 0.0, 0.0, 0.0, 0.0, 0.0, 0.0, 0.0, 0.0, 0.0, 0.0, 0.0, 0.0, 0.0, 0.0, 0.0, 0.0, 0.0, 0.0, 0.0, 0.0, 0.0, 0.0, 0.0, 0.0, 0.0, 0.0, 0.0, 0.0, 0.0, 0.0, 0.0, 0.0, 0.0, 0.0, 0.0, 0.0, 0.0, 0.0, 0.0, 0.0, 0.0, 0.0, 0.0, 0.0, 0.0, 0.0, 0.0, 0.0, 0.0, 0.0, 0.0, 0.0, 0.0, 0.0, 0.0, 0.0, 0.0, 0.0, 0.0, 0.0, 0.0, 0.0, 0.0, 0.0, 0.0, 0.0, 0.0, 0.0, 0.0, 0.0, 0.0, 0.0, 0.0, 0.0, 0.0, 0.0, 0.0, 0.0, 0.0, 0.0, 0.0, 0.0, 0.0, 0.0, 0.0, 0.0, 0.0, 0.0, 0.0, 0.0, 0.0, 0.0, 0.0, 0.0, 0.0, 0.0, 0.0, 0.0, 0.0, 0.0, 0.0, 0.0, 0.0, 0.0, 0.0, 0.0, 0.0, 0.0, 0.0, 0.0, 0.0, 0.0, 0.0, 0.0, 0.0, 0.0, 0.0, 0.0, 0.0, 0.0, 0.0, 0.0, 0.0, 0.0, 0.0, 0.0, 0.0, 0.0, 0.0, 0.0, 0.0, 0.0, 0.0, 0.0, 0.0, 0.0, 0.0, 0.0, 0.0, 0.0, 0.0, 0.0, 0.0, 0.0, 0.0, 0.0, 0.0, 0.0, 0.0, 0.0, 0.0, 0.0, 0.0, 0.0, 0.0, 0.0, 0.0, 0.0, 0.0, 0.0, 0.0, 0.0, 0.0, 0.0, 0.0, 0.0, 0.0, 0.0, 0.0, 0.0, 0.0, 0.0, 0.0, 0.0, 0.0, 0.0, 0.0, 0.0, 0.0, 0.0, 0.0, 0.0, 0.0, 0.0, 0.0, 0.0, 0.0, 0.0, 0.0, 0.0, 0.0, 0.0, 0.0, 0.0, 0.0, 0.0, 0.0, 0.0, 0.0, 0.0, 0.0, 0.0, 0.0, 0.0, 0.0, 0.0, 0.0, 0.0, 0.0, 0.0, 0.0, 0.0, 0.0, 0.0, 0.0, 0.0, 0.0, 0.0, 0.0, 0.0, 0.0, 0.0, 0.0, 0.0, 0.0, 0.0, 0.0, 0.0, 0.0, 0.0, 0.0, 0.0, 0.0, 0.0, 0.0, 0.0, 0.0, 0.0, 0.0, 0.0, 0.0, 0.0, 0.0, 0.0, 0.0, 0.0, 0.0, 0.0, 0.0, 0.0, 0.0, 0.0, 0.0, 0.0, 0.0, 0.0, 0.0, 0.0, 0.0, 0.0, 0.0, 0.0, 0.0, 0.0, 0.0, 0.0, 0.0, 0.0, 0.0])
me_circle.update()
lat_lattice_002 = bpy.data.lattices.new('Lattice.002')
lat_lattice_002.points_u = 6
lat_lattice_002.points_v = 6
lat_lattice_002.use_outside = True
lat_lattice_002.points.foreach_set('co_deform', [-0.5, -0.5, -1.136, -0.3637, -0.5, -0.7752, -0.1, -0.5, -0.5655, 0.1, -0.5, -0.5655, 0.3637, -0.5, -0.7752, 0.5, -0.5, -1.136, -0.5, -0.3, -0.8668, -0.3321, -0.3, -0.5, -0.1, -0.3, -0.4784, 0.1, -0.3, -0.4784, 0.3321, -0.3, -0.5, 0.5, -0.3, -0.8668, -0.5, -0.1, -0.81, -0.3145, -0.1, -0.5201, -0.1, -0.1, -0.5201, 0.1, -0.1, -0.5201, 0.3145, -0.1, -0.5201, 0.5, -0.1, -0.81, -0.5, 0.1, -1.191, -0.3194, 0.1, -0.8159, -0.1, 0.1, -0.5402, 0.1, 0.1, -0.5402, 0.3194, 0.1, -0.8159, 0.5, 0.1, -1.191, -0.5, 0.3, -1.904, -0.3094, 0.3, -0.9306, -0.1091, 0.3, -0.6758, 0.1091, 0.3, -0.6758, 0.3094, 0.3, -0.9306, 0.5, 0.3, -1.904, -0.5, 0.55, -3.653, -0.3, 0.5153, -3.35, -0.1, 0.5042, -3.131, 0.1, 0.5042, -3.131, 0.3, 0.5153, -3.35, 0.5, 0.55, -3.653, -0.5, -0.5, -0.1029, -0.3637, -0.5, 0.2248, -0.1, -0.5, 0.4345, 0.1, -0.5, 0.4345, 0.3637, -0.5, 0.2248, 0.5, -0.5, -0.1029, -0.5, -0.3, 0.1659, -0.3321, -0.3, 0.5, -0.1, -0.3, 0.5216, 0.1, -0.3, 0.5216, 0.3321, -0.3, 0.5, 0.5, -0.3, 0.1659, -0.5, -0.1, 0.2734, -0.3145, -0.1, 0.4799, -0.1, -0.1, 0.6328, 0.1, -0.1, 0.6328, 0.3145, -0.1, 0.4799, 0.5, -0.1, 0.2734, -0.5, 0.1, 0.1587, -0.3194, 0.1, 0.4598, -0.1, 0.1, 0.6213, 0.1, 0.1, 0.6213, 0.3194, 0.1, 0.4598, 0.5, 0.1, 0.1587, -0.5, 0.3, -1.178, -0.3094, 0.3, -0.2047, -0.1091, 0.3, 0.1101, 0.1091, 0.3, 0.1101, 0.3094, 0.3, -0.2047, 0.5, 0.3, -1.178, -0.5, 0.55, -2.653, -0.3, 0.5153, -2.35, -0.1, 0.5042, -2.131, 0.1, 0.5042, -2.131, 0.3, 0.5153, -2.35, 0.5, 0.55, -2.653])

# ---- objects
ob_hood = bpy.data.objects.new('Hood', me_plane)
ob_lattice = bpy.data.objects.new('Lattice', lat_lattice_002)
ob_body_front = bpy.data.objects.new('Body front', me_circle)
ob_front = bpy.data.objects.new('Front', None)
ob_back = bpy.data.objects.new('Back', None)
ob_right = bpy.data.objects.new('Right', None)
ob_top = bpy.data.objects.new('Top', None)

# ---- transforms, parenting, visibility, modifiers, constraints
ob_hood.location = (0.004208, 1.397, 0.8752)
ob_hood.rotation_euler = (-0.1053, -0.0, 0.0)
ob_hood.scale = (0.4939, 0.4939, 0.4939)
_m = ob_hood.modifiers.new('Subdivision', 'SUBSURF')
_m.levels = 2
_m = ob_hood.modifiers.new('Hops_Mirror', 'MIRROR')
_m.use_bisect_axis = (True, False, False)
_m.use_clip = True
_m = ob_hood.modifiers.new('Lattice', 'LATTICE')
_m.object = ob_lattice
_m = ob_hood.modifiers.new('Solidify', 'SOLIDIFY')
_m.solidify_mode = 'NON_MANIFOLD'
_m.thickness = 0.005
_m.use_even_offset = True
_m.use_quality_normals = True
_m = ob_hood.modifiers.new('Smooth by Angle', 'NODES')
_m.node_group = ng_smooth_by_angle
_m.use_pin_to_last = True
_m.show_group_selector = False
ob_lattice.parent = ob_hood
ob_lattice.matrix_parent_inverse = Matrix(((2.025, -0.0, -0.0, -0.00852), (-0.0, 2.013, -0.2128, -2.627), (0.0, 0.2128, 2.013, -2.059), (-0.0, 0.0, -0.0, 1.0)))
ob_lattice.location = (0.004208, 1.424, 0.8723)
ob_lattice.scale = (1.068, 1.143, 0.1208)
ob_body_front.location = (-0.6189, 1.835, 0.7063)
ob_body_front.rotation_euler = (1.136, -7.718e-08, 3.142)
_m = ob_body_front.modifiers.new('Subdivision', 'SUBSURF')
_m = ob_body_front.modifiers.new('Hops_Mirror', 'MIRROR')
_m.use_bisect_axis = (True, False, False)
_m.use_bisect_flip_axis = (True, False, False)
_m.use_clip = True
_m.mirror_object = ob_hood
_m = ob_body_front.modifiers.new('Smooth by Angle', 'NODES')
_m.node_group = ng_smooth_by_angle
_m.use_pin_to_last = True
_m.show_group_selector = False
ob_front.location = (-1.102, 1.608e-07, -1.197)
ob_front.rotation_euler = (1.571, -0.0, -0.0)
ob_front.scale = (1.024, 1.024, 1.024)
ob_front.empty_display_type = 'IMAGE'
ob_front.empty_display_size = 5.0
ob_front.empty_image_depth = 'BACK'
ob_front.show_empty_image_perspective = False
ob_front.use_empty_image_alpha = True
ob_front.empty_image_side = 'FRONT'
ob_front.color = (1.0, 1.0, 1.0, 0.09091)
ob_back.location = (-0.02493, 0.1452, 0.3191)
ob_back.rotation_euler = (1.571, -0.0, 1.571)
ob_back.scale = (1.024, 1.024, 1.024)
ob_back.empty_display_type = 'IMAGE'
ob_back.empty_display_size = 5.0
ob_back.empty_image_depth = 'BACK'
ob_back.show_empty_image_perspective = False
ob_back.use_empty_image_alpha = True
ob_back.empty_image_side = 'FRONT'
ob_back.color = (1.0, 1.0, 1.0, 0.1919)
ob_right.location = (-1.099, 1.608e-07, -1.197)
ob_right.rotation_euler = (1.571, -0.0, -0.0)
ob_right.scale = (1.024, 1.024, 1.024)
ob_right.empty_display_type = 'IMAGE'
ob_right.empty_display_size = 5.0
ob_right.empty_image_depth = 'BACK'
ob_right.show_empty_image_perspective = False
ob_right.use_empty_image_alpha = True
ob_right.empty_image_side = 'BACK'
ob_right.color = (1.0, 1.0, 1.0, 0.1779)
ob_top.location = (-1.376, 0.1546, 1.386)
ob_top.rotation_euler = (6.283, 4.371e-08, 1.571)
ob_top.scale = (1.024, 1.024, 1.024)
ob_top.empty_display_type = 'IMAGE'
ob_top.empty_display_size = 5.0
ob_top.empty_image_depth = 'BACK'
ob_top.show_empty_image_perspective = False
ob_top.empty_image_side = 'FRONT'

# ---- collection membership
col_body.objects.link(ob_hood)
col_body.objects.link(ob_lattice)
col_body.objects.link(ob_body_front)
col_blueprint.objects.link(ob_front)
col_blueprint.objects.link(ob_back)
col_blueprint.objects.link(ob_right)
col_blueprint.objects.link(ob_top)

# ---- scene / render settings (as saved in the file)
scene.frame_start = 1; scene.frame_end = 250; scene.frame_set(1)
scene.render.engine = 'CYCLES'
scene.render.image_settings.file_format = 'TIFF'
scene.render.image_settings.color_depth = '16'
scene.render.resolution_x = 2560
scene.render.resolution_y = 1440
scene.render.film_transparent = True
scene.render.bake_bias = 0.0
scene.render.bake_samples = 0
scene.render.use_stamp_note = True
scene.cycles.samples = 256
scene.cycles.sampling_pattern = 'TABULATED_SOBOL'
scene.eevee.use_volume_custom_range = False
bpy.context.view_layer.update()

# ---- added for rendering (the .blend has no active camera and no usable light): camera, sun
cam_auto = bpy.data.cameras.new('AutoCamera')
cam_auto.lens = 50.0
cam_auto.sensor_width = 36.0
cam_auto.clip_end = 1000.0
ob_auto_camera = bpy.data.objects.new('AutoCamera', cam_auto)
scene.collection.objects.link(ob_auto_camera)
ob_auto_camera.location = (2.29686, -1.39775, 2.49525)
ob_auto_camera.rotation_euler = (1.09748, -7.21219e-08, 0.694738)
scene.camera = ob_auto_camera
light_auto_sun = bpy.data.lights.new('AutoSun', 'SUN')
light_auto_sun.energy = 3.0
light_auto_sun.angle = 0.0523599
ob_auto_sun = bpy.data.objects.new('AutoSun', light_auto_sun)
scene.collection.objects.link(ob_auto_sun)
ob_auto_sun.rotation_euler = (0.872665, 0.174533, 0.523599)
bpy.context.view_layer.update()
